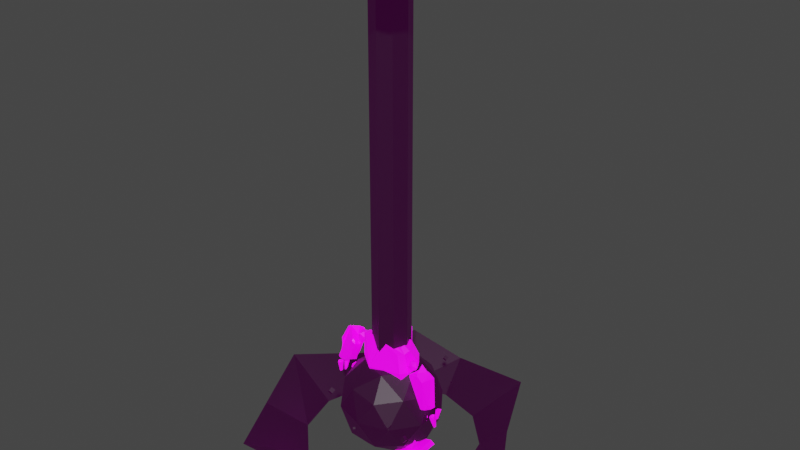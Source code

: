 # Source: void-spell.blend  (saved by Blender 3.3.6; exported with 4.5.12 LTS)
import bpy
from mathutils import Matrix  # noqa: F401  (used for matrix-valued properties, if any)

bpy.ops.wm.read_factory_settings(use_empty=True)
scene = bpy.context.scene
scene.name = 'Scene'

# ---- collections
col_collection = bpy.data.collections.new('Collection'); scene.collection.children.link(col_collection)

# ---- images (referenced by path relative to the original .blend; pixels are not part of the script)
import os
ASSET_DIR = os.environ.get("B2B_ASSET_DIR", "")  # directory of the original .blend (textures are referenced by path, not embedded)
HERE = os.path.dirname(os.path.abspath(__file__))  # packed textures are extracted next to this script under _unpacked/

def load_image(name, relpath, width, height, colorspace="sRGB"):
    """Load a texture the original file referenced (path relative to the .blend, or extracted next to this script)."""
    p = next((c for c in (os.path.join(HERE, relpath), os.path.join(ASSET_DIR, relpath)) if relpath and os.path.exists(c)), "")
    if p:
        img = bpy.data.images.load(p, check_existing=True)
        img.name = name
    else:  # same state as the original file: an image datablock whose file is absent (Cycles renders it pink)
        img = bpy.data.images.new(name, width, height)
        img.source = "FILE"
        img.filepath = "//" + (relpath or name)
    img.colorspace_settings.name = colorspace
    return img
img_palette_color_png_001 = load_image('palette_color.png.001', 'palette_color.png', 1024, 1024, 'sRGB')
img_palette_emission_png_001 = load_image('palette_emission.png.001', 'palette_emission.png', 1024, 1024, 'sRGB')

# ---- materials (node trees are filled in below, after node groups)
mat_material_001 = bpy.data.materials.new('Material.001')
mat_material_001.alpha_threshold = 0.0
mat_material_001.use_transparent_shadow = False
mat_material_001.roughness = 0.5
mat_material_001.line_color = (0.0, 0.0, 0.0, 1.0)
mat_fire = bpy.data.materials.new('Fire')
mat_fire.use_transparent_shadow = False

# ---- material node trees
mat_material_001.use_nodes = True; mat_material_001.node_tree.nodes.clear()
_N = mat_material_001.node_tree.nodes; _L = mat_material_001.node_tree.links
n0 = _N.new('ShaderNodeOutputMaterial'); n0.name = 'Material Output'; n0.location = (300, 300)
n1 = _N.new('ShaderNodeBsdfPrincipled'); n1.name = 'Principled BSDF'; n1.location = (10, 300)
n1.distribution = 'GGX'
n1.subsurface_method = 'RANDOM_WALK_SKIN'
n1.inputs[3].default_value = 1.45
n1.inputs[28].default_value = 1.0
n2 = _N.new('ShaderNodeTexImage'); n2.name = 'Image Texture'; n2.location = (88, -30)
n2.label = 'Base Color'
n2.image = img_palette_color_png_001
n3 = _N.new('ShaderNodeTexImage'); n3.name = 'Image Texture.001'; n3.location = (88, -310)
n3.label = 'Emission'
n3.image = img_palette_emission_png_001
n4 = _N.new('ShaderNodeMapping'); n4.name = 'Mapping'; n4.location = (230, -30)
n5 = _N.new('NodeReroute'); n5.name = 'Reroute'; n5.location = (38, -410)
n5.width = 16
n5.socket_idname = 'NodeSocketVector'
n6 = _N.new('ShaderNodeTexCoord'); n6.name = 'Texture Coordinate'; n6.location = (30, -30)
n7 = _N.new('NodeFrame'); n7.name = 'Frame'; n7.location = (-1270, 330)
n7.label = 'Mapping'
n7.width = 400
n8 = _N.new('NodeFrame'); n8.name = 'Frame.001'; n8.location = (-628, 530)
n8.label = 'Textures'
n8.width = 358
n2.parent = n8
n3.parent = n8
n4.parent = n7
n5.parent = n8
n6.parent = n7
_L.new(n1.outputs[0], n0.inputs[0])
_L.new(n2.outputs[0], n1.inputs[0])
_L.new(n3.outputs[0], n1.inputs[27])
_L.new(n5.outputs[0], n2.inputs[0])
_L.new(n5.outputs[0], n3.inputs[0])
_L.new(n4.outputs[0], n5.inputs[0])
_L.new(n6.outputs[2], n4.inputs[0])
n0.is_active_output = True
mat_fire.use_nodes = True; mat_fire.node_tree.nodes.clear()
_N = mat_fire.node_tree.nodes; _L = mat_fire.node_tree.links
n0 = _N.new('ShaderNodeBsdfPrincipled'); n0.name = 'Principled BSDF'; n0.location = (10, 300)
n0.distribution = 'GGX'
n0.subsurface_method = 'RANDOM_WALK_SKIN'
n0.inputs[0].default_value = (0.0, 0.0, 0.0, 1.0)
n0.inputs[3].default_value = 1.45
n0.inputs[27].default_value = (0.02539, 0.0, 0.02277, 1.0)
n0.inputs[28].default_value = 1.0
n1 = _N.new('ShaderNodeOutputMaterial'); n1.name = 'Material Output'; n1.location = (300, 300)
_L.new(n0.outputs[0], n1.inputs[0])
n1.is_active_output = True

# ---- world
world_world = bpy.data.worlds.new('World'); scene.world = world_world
world_world.use_nodes = True; world_world.node_tree.nodes.clear()
_N = world_world.node_tree.nodes; _L = world_world.node_tree.links
n0 = _N.new('ShaderNodeOutputWorld'); n0.name = 'World Output'; n0.location = (300, 300)
n1 = _N.new('ShaderNodeBackground'); n1.name = 'Background'; n1.location = (10, 300)
n1.inputs[0].default_value = (0.05088, 0.05088, 0.05088, 1.0)
_L.new(n1.outputs[0], n0.inputs[0])
n0.is_active_output = True
world_world.color = (0.05088, 0.05088, 0.05088)
world_world.use_sun_shadow = False
world_world.sun_shadow_jitter_overblur = 0.0

# ---- meshes
me_cube_001 = bpy.data.meshes.new('Cube.001')
me_cube_001.from_pydata([(-0.3468, -0.142, 0.0001064), (-0.6224, -0.2151, -0.009724), (-0.2911, 0.3269, -0.01308), (-0.3863, -0.09539, 0.09656), (-0.3599, -0.1304, 0.04594), (-0.6203, -0.1766, 0.05986), (-0.6544, -0.2095, 0.04594), (-0.2816, 0.3458, 0.04888), (-0.3137, 0.2403, 0.06648), (-0.6087, 0.3291, 0.05887), (-0.6356, 0.3841, -0.006472), (-0.5393, 0.4303, 0.0001064), (-0.5706, 0.3777, 0.04594), (-0.614, 0.3625, 0.04594), (-0.0515, -0.1971, 1.076), (-0.2021, -0.1266, 0.8946), (0.1685, 0.07527, 0.8615), (-0.3694, 0.08335, 0.9926), (-0.3237, -0.05641, 1.024), (-0.2046, -0.132, 0.9857), (-0.3918, -0.1113, 0.9836), (-0.4206, -0.08798, 1.013), (-0.3323, 0.1234, 0.5486), (-0.4941, 0.1398, 0.4832), (-0.5246, -0.02771, 0.6382), (-0.4037, -0.04423, 0.5615), (-0.6018, -0.02834, 0.3253), (-0.395, -0.0463, 0.2153), (-0.434, -0.09428, 0.1088), (-0.346, -0.04582, 0.544), (-0.3184, 0.02923, 0.5181), (-0.362, -0.1186, 0.3502), (-0.3424, 0.002844, 0.368), (0.1359, -0.1754, 1.09), (0.4854, 0.2104, -0.01209), (0.6847, 0.2333, -0.009671), (0.3866, -0.3146, -0.007373), (0.5234, 0.1804, 0.06107), (0.4571, 0.2084, 0.03816), (0.6454, 0.2092, 0.0738), (0.7208, 0.2099, 0.02445), (0.3306, -0.3475, 0.06533), (0.4545, -0.2247, 0.08449), (0.7027, -0.3158, 0.1036), (0.7306, -0.3741, -0.0174), (0.7117, -0.3523, 0.036), (0.4371, -0.07268, 0.6938), (0.465, -0.1178, 0.6922), (0.4624, -0.08664, 0.6493), (0.4634, -0.03615, 0.6657), (0.4665, -0.03615, 0.7187), (0.4675, -0.08664, 0.7351), (0.5085, -0.1092, 0.663), (0.5075, -0.05873, 0.6467), (0.5101, -0.02753, 0.6895), (0.5126, -0.05873, 0.7324), (0.5116, -0.1092, 0.716), (0.5379, -0.07268, 0.6879), (0.2959, 0.1033, 0.8246), (0.3336, 0.1146, 0.8987), (0.2635, 0.04668, 0.8254), (0.3557, 0.03489, 0.713), (0.3678, -0.05557, 0.6778), (0.5473, -0.03402, 0.8136), (0.5187, 0.03128, 0.815), (0.4748, -0.0873, 0.8878), (0.4574, 0.04102, 0.9623), (0.395, -0.0421, 1.823), (0.2918, 0.1389, 1.878), (-0.199, 0.1084, 1.515), (-0.4801, 0.09764, 1.464), (0.3552, 0.2425, 1.612), (-0.1322, 0.1763, 1.376), (-0.001306, 0.1803, 1.575), (-0.3827, 0.1083, 1.302), (-0.04523, 0.1447, 1.109), (-0.1111, 0.159, 1.259), (0.02924, 0.1398, 1.152), (0.2981, 0.1323, 1.216), (0.3462, 0.04371, 1.208), (0.4428, 0.0901, 1.451), (0.3377, 0.1835, 1.427), (0.3782, 0.2139, 1.507), (0.4349, 0.1403, 1.521), (-0.1104, 0.143, 1.824), (0.1116, -0.05725, 1.992), (0.1423, 0.1123, 1.953), (-0.2852, -0.06996, 1.93), (-0.2733, 0.1556, 1.81), (-0.4024, -0.07063, 1.902), (-0.3767, 0.04125, 1.797), (0.3747, -0.1396, 1.792), (0.3165, -0.2437, 1.815), (0.4577, -0.1412, 1.484), (0.3698, -0.2614, 1.493), (0.3794, -0.2345, 1.366), (0.05512, -0.1578, 2.012), (0.3364, -0.1923, 1.196), (-0.2559, -0.1741, 1.182), (-0.3424, -0.2283, 1.274), (-0.1518, -0.2628, 1.214), (-0.04988, -0.1687, 1.114), (-0.3375, 0.04252, 1.148), (-0.3607, 0.07763, 1.266), (0.09368, 0.2629, 1.988), (0.09885, 0.3565, 1.982), (0.119, 0.3565, 1.962), (0.0541, 0.2411, 1.672), (-0.0754, 0.3099, 1.669), (-0.09291, 0.2703, 2.004), (-0.03712, 0.2382, 2.012), (0.07474, 0.2573, 1.688), (0.119, 0.3013, 1.962), (0.08236, 0.3794, 1.932), (0.08957, 0.3686, 1.966), (0.09682, 0.37, 1.956), (-0.04199, 0.3602, 1.98), (-0.0768, 0.3268, 2.002), (-0.0636, 0.3623, 1.954), (-0.05638, 0.3766, 1.942), (0.09749, 0.3768, 1.685), (0.07012, 0.3755, 1.666), (0.09843, 0.3503, 1.673), (0.119, 0.3565, 1.685), (0.09563, 0.2781, 1.687), (0.117, 0.2995, 1.707), (-0.06229, 0.3535, 1.701), (-0.07253, 0.3192, 1.671), (0.0008968, 0.3374, 1.649), (-0.0391, 0.3719, 1.702), (-0.7776, -0.118, 1.258), (-1.003, -0.04916, 1.449), (-0.7283, 0.05927, 1.305), (-0.9651, -0.09952, 1.104), (-0.7717, -0.1607, 1.426), (-0.606, 0.0216, 1.582), (-0.6496, -0.06558, 1.419), (-1.056, -0.01987, 1.241), (-0.7066, -0.00475, 1.655), (-0.6491, -0.1502, 1.619), (-0.6293, -0.1795, 1.587), (-0.6896, -0.1653, 1.721), (-0.8105, -0.1462, 1.696), (-0.6276, 0.1229, 1.606), (-0.61, 0.05761, 1.612), (-0.6672, 0.1022, 1.75), (-0.6866, -0.187, 1.626), (-0.6865, -0.1514, 1.656), (-0.8131, -0.04603, 1.803), (-0.7028, 0.03367, 1.802), (-0.8277, 0.03436, 1.715), (-0.6375, -0.09744, 1.599), (-0.6084, -0.09262, 1.548), (-0.6055, -0.06279, 1.572), (-0.568, -0.0505, 1.619), (-0.4867, 0.03441, 1.656), (-0.4513, -0.08293, 1.642), (-0.544, -0.1554, 1.679), (-0.6367, -0.08293, 1.716), (-0.6013, 0.03441, 1.702), (-0.4124, -0.01807, 1.739), (-0.4478, -0.1354, 1.754), (-0.5624, -0.1354, 1.799), (-0.5979, -0.01807, 1.813), (-0.5051, 0.05446, 1.776), (-0.4811, -0.0505, 1.837), (-0.4659, 0.02778, 0.6624), (-0.4227, 0.07929, 0.6296), (-0.4201, 0.008102, 0.6066), (-0.4268, -0.0359, 0.6668), (-0.4336, 0.008102, 0.727), (-0.431, 0.07929, 0.704), (-0.3568, 0.04745, 0.6138), (-0.3594, -0.02374, 0.6368), (-0.3678, -0.02374, 0.7111), (-0.3703, 0.04745, 0.7341), (-0.3636, 0.09145, 0.674), (-0.3245, 0.02778, 0.6784), (0.02718, 0.09931, 0.7862), (0.02683, 0.1312, 0.8138), (0.05579, 0.1201, 0.795), (-0.1423, 0.09365, 0.8547), (-0.1337, 0.053, 0.8292), (-0.132, 0.1079, 0.9103), (-0.1034, 0.08236, 0.8951), (-0.02085, 0.1545, 1.085), (0.1403, 0.0619, 1.109), (0.1682, 0.09995, 1.013), (0.1822, 0.06308, 1.055), (-0.1388, 0.07554, 1.025), (-0.1342, 0.1079, 0.9931), (-0.06867, 0.1604, 1.062), (-0.07156, 0.1294, 1.081), (-0.3822, -0.217, 1.936), (-0.4138, -0.1095, 1.479), (-0.3882, -0.1689, 1.441), (-0.8511, 0.1038, 1.083), (-0.8472, 0.09572, 1.147), (-0.7966, 0.04945, 1.17), (-0.8187, 0.06171, 1.099), (-1.022, 0.1513, 1.11), (-0.9328, 0.1789, 1.107), (-0.9658, 0.1407, 1.073), (-1.073, -0.04031, 1.137), (-1.059, -0.08763, 1.115), (-1.064, -0.09395, 1.147), (-1.049, -0.07764, 1.198), (-0.8624, 0.08716, 1.526), (-0.9837, 0.1238, 1.26), (-0.9123, 0.07364, 1.548), (-1.011, 0.08869, 1.321), (-0.8507, -0.03083, 1.791), (-1.042, -0.04255, 0.8536), (-1.027, -0.02987, 1.031), (-1.053, -0.07617, 0.8335), (-1.076, -0.06455, 0.8372), (-1.07, -0.06196, 0.8344), (-1.074, -0.0719, 0.8315), (-1.086, -0.02589, 0.8529), (-1.078, -0.03061, 0.8466), (-1.047, -0.03361, 0.8537), (-1.049, -0.02823, 0.8599), (-1.076, -0.0665, 1.043), (-1.089, -0.07326, 1.03), (-1.087, -0.08422, 1.038), (-1.035, -0.05528, 1.037), (-1.023, -0.05202, 1.021), (-1.025, -0.03735, 1.032), (-1.095, -0.03912, 1.001), (-1.081, -0.03169, 1.031), (-1.071, -0.1143, 1.018), (-1.085, -0.08933, 1.035), (-1.031, -0.0759, 1.033), (-1.085, 0.0531, 0.7825), (-1.037, 0.06315, 0.8351), (-1.05, 0.04788, 0.7984), (-1.049, 0.0916, 0.8273), (-1.064, 0.06316, 0.7918), (-1.068, 0.04705, 0.7905), (-1.098, 0.1041, 0.8064), (-1.078, 0.09139, 0.7872), (-1.085, 0.1384, 1.062), (-1.112, 0.1313, 1.024), (-1.107, 0.1122, 1.051), (-1.036, 0.1104, 1.014), (-1.044, 0.1615, 1.008), (-1.109, 0.0783, 1.008), (-1.113, 0.09111, 1.046), (-0.8287, 0.01797, 0.8945), (-0.8258, -0.001059, 1.03), (-0.9277, 0.05664, 0.9034), (-0.8825, 0.02856, 0.9922), (-0.822, 0.08737, 0.9245), (-0.8054, 0.06395, 1.014), (-0.8831, 0.09035, 0.9236), (-0.8615, 0.09485, 1.013), (-0.9098, 0.06142, 0.8441), (-0.8954, 0.0704, 0.8367), (-0.9277, 0.08248, 0.8458), (-0.8708, 0.09278, 0.8561), (0.5147, -0.07339, 1.621), (0.5177, -0.0753, 1.71), (0.593, -0.06895, 1.663), (0.5844, -0.1193, 1.59), (0.5037, -0.1568, 1.592), (0.4625, -0.1296, 1.666), (0.5892, -0.1224, 1.734), (0.6305, -0.1497, 1.66), (0.5753, -0.204, 1.616), (0.4999, -0.2103, 1.663), (0.5085, -0.1599, 1.736), (0.5782, -0.2059, 1.705), (0.808, -0.2431, 1.509), (0.502, -0.01129, 1.467), (0.5154, 0.02778, 1.478), (0.6342, 0.07794, 1.138), (0.7492, 0.03784, 1.505), (0.8569, -0.00841, 1.502), (0.7364, 0.06405, 1.325), (0.6742, -0.07293, 1.708), (0.6662, -0.00402, 1.606), (0.5105, -0.1803, 1.508), (0.6867, -0.2153, 1.625), (0.7126, -0.2499, 1.594), (0.825, -0.187, 0.9778), (0.8714, -0.1821, 1.091), (0.8023, 0.01668, 1.022), (0.706, 0.01658, 0.9647), (0.8604, -0.08787, 0.9544), (0.9197, -0.05955, 1.007), (0.7598, -0.1924, 0.9583), (0.6837, 0.03568, 1.019), (0.5251, -0.1989, 1.47), (0.5831, -0.2369, 1.437), (0.7398, -0.1948, 0.9686), (0.6872, -0.1605, 0.9993), (-1.074, 0.1118, 0.8256), (-1.111, 0.1307, 0.9759), (-1.108, 0.1206, 0.9259), (-1.063, 0.1658, 1.033), (-1.031, -0.04725, 0.856), (-1.03, -0.06345, 0.8495), (-1.03, -0.09227, 1.019), (-1.019, -0.06603, 1.02), (-1.027, -0.07757, 1.03), (-1.067, -0.0005592, 1.341), (-1.071, -0.01163, 1.253), (-1.004, 0.06821, 1.507), (-1.021, 0.05259, 1.504), (-1.007, 0.06756, 1.525), (-1.024, 0.05158, 1.41), (-1.034, 0.03907, 1.441), (-1.046, -0.0301, 1.468), (-0.8813, 0.04225, 1.651), (-0.8791, 0.03532, 1.664), (-0.924, 0.04921, 1.668), (-0.8785, -0.02052, 1.762), (-1.062, -0.01642, 1.246), (-1.067, -0.01367, 1.25), (-0.9174, -0.004612, 1.734), (-0.03304, -0.1985, 0.8009), (0.1081, -0.2414, 0.8678), (0.1379, -0.2347, 0.8465), (0.1426, -0.1747, 1.082), (0.173, -0.1291, 1.05), (-0.0838, -0.1687, 0.8594), (-0.1133, -0.1491, 0.8666), (-0.1159, -0.194, 0.7816), (-0.1226, -0.1591, 0.7939), (-0.1312, -0.1604, 1.0), (-0.1007, -0.1945, 1.026), (0.2184, -0.05597, 1.006), (0.3514, -0.1549, 0.992), (0.2719, -0.07455, 0.9787), (0.2205, -0.02695, 0.9159), (0.2176, -0.02765, 0.8533), (0.444, -0.01948, 1.013), (0.4563, 0.001886, 0.9847), (0.4215, -0.1785, 0.7973), (0.3129, -0.1267, 0.7185), (0.3349, -0.1249, 0.6943), (0.4188, -0.1453, 0.7731), (0.3871, -0.1614, 0.8068), (-0.343, 0.1593, 0.3424), (-0.4427, 0.1022, 0.568), (-0.5337, -0.08251, 0.3787), (-0.6139, -0.0201, 0.5512), (-0.4326, 0.1561, 0.3479), (-0.5825, 0.09926, 0.4051), (-0.5018, 0.1529, 0.4441), (-0.02275, -0.16, 0.7621), (-0.06788, -0.1967, 0.7687), (0.4401, -0.0842, 0.1767), (0.6329, -0.2544, 0.1499), (0.3928, 0.02403, 0.3246), (0.3695, -0.01274, 0.5246), (0.5823, -0.0008525, 0.6389), (0.6293, -0.02094, 0.5551), (0.5965, -0.1912, 0.6609), (0.4775, -0.1867, 0.5738), (0.6142, -0.2567, 0.3668), (0.7043, -0.2037, 0.5847), (0.6717, -0.2965, 0.2109), (0.5893, -0.09131, 0.1527), (0.5188, -0.04724, 0.154), (0.4968, 0.02037, 0.3311), (0.6531, -0.04698, 0.2558), (0.5772, 0.01658, 0.4427), (0.4323, -0.2003, 0.1829), (0.5078, -0.2703, 0.1464), (0.4101, -0.1768, 0.5637), (0.3513, -0.1135, 0.5558), (0.4148, -0.2985, 0.3338), (0.3921, -0.1576, 0.3544), (-0.3751, 0.02478, 0.1454), (-0.3585, 0.08885, 0.1729), (-0.5646, -0.06349, 0.1701), (-0.4991, -0.08635, 0.1152), (-0.4822, 0.03696, 0.1263), (-0.5305, 0.07007, 0.2147), (-0.4398, 0.05388, 0.156), (-0.4467, 0.1128, 0.174), (-0.4284, -0.1304, 0.8179), (-0.4268, -0.1397, 0.7601), (-0.4563, 0.04641, 0.7793), (-0.4432, 0.05082, 0.7928), (-0.21, 0.08935, 0.8246), (-0.1856, 0.07913, 0.8109), (-0.1999, 0.06335, 0.9895), (-0.381, -0.1258, 0.7696), (-0.3115, -0.1083, 0.7861), (-0.299, 0.08127, 0.7119), (-0.2772, 0.1055, 0.7233), (-0.2443, 0.04978, 0.7357), (-0.3881, 0.08365, 0.7984), (-0.3972, 0.08926, 0.7633), (-0.02447, 0.1777, 1.063), (-0.0239, 0.1831, 1.049), (-0.03268, 0.1808, 1.058), (0.1163, 0.1207, 1.043), (0.1411, 0.0963, 1.074), (0.9016, 0.04288, 0.9167), (-0.155, -0.3805, 1.467), (-0.155, -0.3805, 1.467), (-0.002236, -0.2469, 1.926), (0.06424, -0.2741, 1.96), (-0.1932, -0.2326, 1.976), (-0.1932, -0.2326, 1.976), (-0.3229, -0.2427, 1.918), (-0.4077, -0.1968, 1.504), (-0.424, -0.1458, 1.494), (-0.4153, -0.1741, 1.481), (0.8935, 0.03134, 0.9064), (0.9045, 0.05759, 0.9059), (0.8715, 0.02371, 0.7469), (0.8727, 0.007511, 0.7535), (0.9368, -0.2005, 0.9212), (0.987, -0.1553, 0.8165), (0.9881, -0.1654, 0.8666), (0.9588, -0.1465, 0.7146), (0.7541, -0.1275, 0.7349), (0.8114, -0.1172, 0.7275), (0.7796, -0.1051, 0.7168), (0.7936, -0.09611, 0.7249), (0.7369, -0.1295, 0.8916), (0.763, -0.125, 0.803), (0.6808, -0.09864, 0.8898), (0.7081, -0.1128, 0.8011), (0.7589, -0.06325, 0.8714), (0.8085, -0.09133, 0.7851), (0.7004, -0.03362, 0.9067), (0.7101, -0.05266, 0.7712), (0.9865, -0.1258, 0.9364), (0.9843, -0.113, 0.8983), (0.9195, -0.1962, 0.8954), (0.9108, -0.1451, 0.9004), (0.9804, -0.1468, 0.9415), (0.9865, -0.166, 0.9146), (0.9577, -0.1731, 0.9508), (0.9642, -0.1261, 0.6765), (0.983, -0.1388, 0.6966), (0.9545, -0.08174, 0.6793), (0.9499, -0.09784, 0.6804), (0.934, -0.1263, 0.7151), (0.9357, -0.08256, 0.6862), (0.9207, -0.09783, 0.7222), (0.9715, -0.08779, 0.6721), (0.9052, 0.04121, 0.9197), (0.9594, 0.05464, 0.9246), (0.9463, 0.07965, 0.9063), (0.955, -0.002998, 0.92), (0.9704, 0.004432, 0.8908), (0.8992, 0.002662, 0.9186), (0.8977, 0.01733, 0.907), (0.9094, 0.0206, 0.9235), (0.9608, 0.04953, 0.9275), (0.9635, 0.03857, 0.9191), (0.9495, 0.03182, 0.9319), (0.8905, -0.01151, 0.7583), (0.889, -0.006133, 0.752), (0.9201, -0.009126, 0.7464), (0.9278, -0.01386, 0.7531), (0.9169, 0.03216, 0.7312), (0.9127, 0.02222, 0.7339), (0.9186, 0.02481, 0.737), (0.8955, 0.03643, 0.7321), (0.9011, -0.004815, 0.9176), (0.8831, 0.002813, 0.7515), (0.003383, 0.3802, 1.736), (0.02475, 0.3802, 1.758), (0.001623, 0.3802, 1.899), (0.02414, 0.3802, 1.925), (0.08421, 0.2601, 1.838), (-0.08415, 0.2901, 1.836), (0.008492, 0.2397, 1.842), (0.002647, 0.3802, 1.878), (0.02459, 0.3802, 1.88), (-0.03436, 0.3802, 1.857), (-0.03333, 0.3802, 1.836), (0.002375, 0.3802, 1.777), (0.02432, 0.3802, 1.778), (0.06295, 0.3802, 1.801), (0.06252, 0.3802, 1.821), (-0.4326, 0.1561, 0.3479), (-0.4788, -0.04323, 0.4817), (-0.4944, -0.06241, 0.4381), (-0.5709, -0.01561, 0.5651), (-0.5378, -0.02557, 0.5847), (-0.3586, 0.1559, 0.4313), (-0.3494, 0.1452, 0.3873), (-0.3606, -0.0836, 0.4163), (-0.3692, -0.05015, 0.4478), (-0.3275, 0.01859, 0.4663), (-0.358, 0.1055, 0.8562), (-0.3496, 0.1177, 0.8743), (-0.4287, 0.07305, 0.8599), (-0.4294, 0.07503, 0.8815), (-0.005222, -0.09813, 1.957), (-0.1224, -0.06976, 1.927), (-0.1955, 0.1464, 1.808), (-0.139, 0.1421, 1.813), (-0.2016, 0.1421, 1.273), (-0.2922, 0.1252, 1.288), (-0.2312, 0.1719, 1.376), (-0.2312, 0.1719, 1.376), (-0.1331, 0.1499, 1.526), (-0.1539, 0.1258, 1.511), (-0.836, 0.04336, 1.608), (-0.8464, 0.05908, 1.552), (-0.6325, 0.03678, 1.571), (-0.7007, 0.09033, 1.434), (-0.71, 0.07329, 1.4), (0.5065, 0.001734, 1.471), (0.5109, 0.01476, 1.474), (-0.8261, 0.1259, 1.352), (-0.849, 0.1308, 1.302), (-0.2968, 0.1476, 0.9651), (0.796, -0.02992, 1.571), (0.766, -0.06599, 1.603), (-0.3344, 0.01164, 0.418), (0.4279, -0.01958, 0.277), (0.4382, -0.05004, 0.2496), (0.5135, -0.0131, 0.2343), (0.526, -0.03008, 0.2111), (0.6136, -0.06846, 0.1995), (0.7055, 0.004482, 1.562), (0.4212, -0.1858, 0.2793), (0.4144, -0.1761, 0.3139), (0.7215, 0.02388, 1.539), (0.4552, -0.2872, 0.2486), (0.7839, 0.0355, 1.395), (0.7997, -0.05286, 0.9649), (0.7635, -0.03592, 0.9672), (0.8396, -0.0101, 1.033), (0.8701, -0.02171, 1.031), (0.7855, -0.1903, 0.966), (-1.021, 0.06076, 1.388), (-1.017, 0.07313, 1.358), (-0.9813, 0.06955, 1.517), (-0.9507, 0.07137, 1.531)], [(0, 11), (347, 483), (121, 129), (43, 41)], [(5, 9, 12, 13, 6), (1, 6, 13, 10), (0, 4, 6, 1), (3, 5, 6, 4), (3, 8, 9, 5), (2, 7, 4, 0), (7, 12, 9, 8), (7, 8, 3, 4), (12, 11, 10, 13), (11, 12, 7, 2), (491, 29, 25, 484), (349, 486, 487, 23), (344, 24, 25, 29, 30, 22), (347, 381, 379, 348), (376, 26, 346, 348, 379), (19, 15, 388), (502, 503, 504, 501), (18, 19, 388), (180, 179, 397, 399, 187, 16), (326, 329, 189, 190, 183, 184), (187, 399, 400, 186, 188), (351, 320, 14, 330, 325, 327), (350, 178, 180, 16, 322), (94, 92, 405, 402), (88, 69, 70, 90), (505, 500, 84, 73), (317, 537, 210, 137), (510, 143, 144, 509), (138, 147, 139, 151), (148, 141, 147, 138), (116, 105, 114), (105, 104, 112, 106), (74, 70, 503, 502), (15, 390, 393, 387), (20, 21, 496, 495), (20, 19, 21), (382, 383, 389, 390, 15, 19, 20), (344, 22, 23), (488, 22, 30, 492), (345, 346, 26), (486, 346, 345, 485), (192, 14, 185), (28, 31, 345, 26, 376, 377), (492, 30, 29, 491), (27, 32, 31, 28), (374, 375, 343, 32, 27), (16, 187, 188, 324, 322), (186, 33, 323, 324, 188), (14, 192, 189, 329, 330), (35, 40, 45, 44), (34, 38, 40, 35), (37, 39, 40, 38), (37, 42, 43, 39), (36, 41, 38, 34), (41, 42, 37, 38), (55, 50, 51), (56, 51, 47), (53, 48, 49), (57, 52, 53), (56, 47, 52), (56, 52, 57), (57, 54, 55), (57, 53, 54), (57, 55, 56), (54, 49, 50), (52, 48, 53), (54, 50, 55), (55, 51, 56), (53, 49, 54), (77, 76, 72, 81, 78), (405, 96, 407), (98, 102, 75, 101), (67, 83, 82, 71, 68), (501, 504, 72, 76), (99, 195, 194, 70, 74, 103), (86, 85, 68), (193, 194, 410), (71, 82, 73), (403, 404, 407), (505, 73, 72, 504), (71, 73, 68), (75, 76, 77), (75, 102, 103, 74, 502, 501, 76), (80, 81, 82, 83), (80, 79, 78, 81), (79, 80, 93, 95, 97), (84, 85, 86), (89, 87, 88, 90), (499, 88, 87, 498), (101, 75, 77, 78, 79, 97), (93, 94, 95), (91, 96, 405, 92), (93, 91, 92, 94), (407, 96, 497), (80, 83, 67, 91, 93), (101, 97, 95, 100), (98, 101, 100, 99), (99, 103, 102, 98), (100, 402, 403, 409, 411, 195, 99), (123, 106, 112, 125), (105, 106, 115, 114), (116, 117, 109, 110, 104, 105), (472, 104, 110, 474), (473, 108, 107, 474), (104, 472, 111, 124, 125, 112), (126, 118, 119, 129), (106, 123, 120, 113, 115), (113, 114, 115), (118, 116, 119), (118, 117, 116), (113, 119, 116, 114), (108, 473, 109, 117, 118, 126, 127), (128, 129, 119, 113, 120, 121), (122, 121, 120, 123), (123, 125, 124, 122), (128, 127, 126, 129), (107, 108, 127), (128, 107, 127), (128, 124, 107), (122, 124, 128), (121, 122, 128), (198, 197, 132, 136), (506, 505, 504, 503), (199, 198, 136, 130), (205, 204, 133, 134), (206, 205, 142, 148), (136, 152, 140, 130), (514, 145, 143, 510), (132, 135, 153, 152, 136), (507, 150, 145, 514), (202, 133, 204), (201, 132, 197), (200, 203, 208), (196, 199, 130, 134, 133), (145, 149, 138), (138, 151, 153, 135), (145, 138, 135, 509), (149, 148, 138), (146, 147, 141), (149, 150, 148), (151, 152, 153), (149, 145, 150), (145, 144, 143), (151, 139, 140, 152), (139, 147, 146, 140), (141, 148, 142), (130, 140, 146, 134), (154, 155, 156), (155, 154, 159), (154, 156, 157), (154, 157, 158), (154, 158, 159), (155, 159, 164), (156, 155, 160), (157, 156, 161), (158, 157, 162), (159, 158, 163), (155, 164, 160), (156, 160, 161), (157, 161, 162), (158, 162, 163), (159, 163, 164), (160, 164, 165), (161, 160, 165), (162, 161, 165), (163, 162, 165), (164, 163, 165), (166, 167, 168), (167, 166, 171), (166, 168, 169), (166, 169, 170), (166, 170, 171), (167, 171, 176), (168, 167, 172), (169, 168, 173), (170, 169, 174), (171, 170, 175), (167, 176, 172), (168, 172, 173), (169, 173, 174), (170, 174, 175), (171, 175, 176), (172, 176, 177), (173, 172, 177), (174, 173, 177), (175, 174, 177), (176, 175, 177), (327, 328, 182, 178, 350, 351), (178, 179, 180), (183, 181, 182, 184), (181, 179, 178, 182), (396, 398, 191, 192, 185), (191, 190, 189, 192), (181, 183, 190, 191, 398, 397, 179), (185, 14, 33, 186), (411, 410, 194, 195), (194, 193, 89, 90, 70), (196, 197, 198, 199), (200, 201, 202), (203, 204, 205, 206), (203, 200, 202, 204), (196, 202, 201, 197), (207, 201, 200, 208), (133, 202, 196), (209, 313, 314, 211, 210), (137, 131, 312, 305, 306, 318, 317), (210, 211, 131, 137), (319, 315, 312), (309, 308, 312, 315), (312, 316, 319), (538, 315, 539), (220, 221, 213, 227, 226, 212), (301, 302, 230, 214), (215, 223, 228, 218), (214, 230, 231, 224, 223, 215, 217), (229, 222, 225, 227, 213), (218, 228, 229, 213, 221), (214, 217, 216, 212, 300, 301), (232, 231, 230, 302, 304), (215, 216, 217), (219, 216, 215, 218), (220, 219, 218, 221), (216, 219, 220, 212), (222, 223, 224), (225, 226, 227), (222, 229, 228, 223), (225, 232, 304, 303, 226), (222, 224, 231, 232, 225), (236, 240, 239, 296), (235, 238, 237, 236, 234), (235, 246, 247, 243, 242, 233, 238), (236, 245, 244), (245, 299, 241, 244), (236, 244, 234), (234, 244, 246, 235), (233, 237, 238), (240, 237, 233, 239), (241, 299, 297, 242), (237, 240, 236), (241, 242, 243), (233, 242, 297, 298, 239), (244, 247, 246), (241, 243, 247, 244), (248, 249, 251, 250), (250, 251, 255, 254), (254, 255, 253, 252), (252, 253, 249, 248), (248, 250, 256, 257), (255, 251, 249, 253), (256, 258, 259, 257), (254, 252, 259, 258), (252, 248, 257, 259), (250, 254, 258, 256), (260, 261, 262), (261, 260, 265), (260, 262, 263), (260, 263, 264), (260, 264, 265), (261, 265, 270), (262, 261, 266), (263, 262, 267), (264, 263, 268), (265, 264, 269), (261, 270, 266), (262, 266, 267), (263, 267, 268), (264, 268, 269), (265, 269, 270), (266, 270, 271), (267, 266, 271), (268, 267, 271), (269, 268, 271), (270, 269, 271), (275, 278, 286, 287, 291), (534, 530, 277, 289), (281, 282, 279, 280, 273), (282, 517, 518), (277, 272, 285, 289), (525, 512, 273, 280), (276, 277, 530, 278), (525, 280, 279, 518), (278, 275, 274, 276), (294, 290, 535, 284, 285, 272, 283, 293), (294, 295, 291, 287, 290), (532, 287, 286, 533), (289, 285, 284, 288), (531, 288, 284, 535), (282, 281, 292, 293, 283), (294, 293, 292, 295), (292, 281, 273, 512, 513, 274, 275, 291, 295), (245, 236, 296), (245, 298, 297, 299), (239, 298, 245, 296), (302, 303, 304), (302, 301, 300, 303), (212, 226, 303, 300), (537, 539, 209, 210), (305, 312, 311), (307, 308, 309), (307, 310, 311, 308), (310, 306, 305, 311), (311, 312, 308), (315, 314, 313), (315, 316, 211, 314), (316, 312, 131, 211), (306, 310, 536, 318), (316, 315, 319), (536, 538, 539, 537), (52, 47, 48), (51, 46, 47), (50, 46, 51), (49, 46, 50), (48, 46, 49), (47, 46, 48), (60, 335, 334, 59, 58), (66, 64, 61, 58, 59), (342, 333, 335, 60, 339), (332, 333, 342, 341, 338), (62, 61, 64, 63), (62, 340, 339, 60, 58, 61), (336, 65, 63, 64, 66, 337), (332, 338, 65, 336), (350, 320, 351), (350, 322, 321, 320), (322, 324, 323, 321), (321, 323, 33, 14, 320), (327, 325, 326, 328), (325, 330, 329, 326), (182, 328, 326, 184), (331, 333, 332), (336, 337, 331, 332), (333, 331, 334, 335), (66, 59, 334, 331, 337), (341, 342, 339, 340), (63, 65, 338, 341, 340, 62), (377, 378, 380, 374, 27, 28), (347, 348, 349), (372, 360, 359, 370), (361, 357, 358), (365, 354, 355, 357, 367), (356, 355, 371, 370, 359, 358), (369, 353, 362, 360, 372, 529), (520, 527, 373, 354), (522, 520, 354, 365), (356, 357, 355), (354, 373, 371, 355), (360, 362, 361), (358, 359, 360, 361), (365, 367, 366), (523, 524, 363, 364), (353, 363, 524, 366, 361, 362), (373, 372, 370, 371), (527, 529, 372, 373), (353, 369, 368, 352, 364, 363), (40, 39, 43, 45), (44, 45, 41, 36), (41, 45, 43, 42), (357, 356, 358), (357, 361, 367), (366, 367, 361), (380, 378, 379, 381), (378, 377, 376, 379), (374, 380, 381, 375), (381, 347, 343, 375), (382, 385, 384, 383), (69, 506, 503, 70), (389, 383, 384, 395, 391), (528, 513, 512, 525), (391, 392, 393), (388, 387, 386), (389, 391, 393, 390), (387, 393, 392, 386), (394, 392, 391, 395), (388, 15, 387), (396, 397, 398), (399, 397, 396, 400), (400, 396, 185, 186), (382, 20, 385), (409, 410, 411), (406, 404, 405, 407), (404, 403, 402, 405), (409, 408, 193, 410), (95, 94, 402), (467, 453, 412, 415), (413, 414, 415, 412), (413, 412, 401), (440, 417, 434, 419), (434, 417, 418, 416), (434, 443, 419), (429, 425, 421, 423), (427, 431, 422, 420), (425, 427, 420, 421), (423, 421, 420, 422), (424, 428, 430, 426), (431, 429, 423, 422), (427, 426, 430, 431), (425, 424, 426, 427), (429, 428, 424, 425), (431, 430, 428, 429), (438, 436, 432, 435), (435, 432, 433), (446, 437, 418, 417, 440), (438, 437, 436), (442, 439, 443), (438, 416, 418, 437), (439, 442, 446, 440), (446, 442, 441), (445, 435, 433, 444), (443, 435, 445), (434, 416, 438, 435), (443, 434, 435), (444, 433, 432, 436, 437, 446, 441), (444, 441, 442, 443, 445), (443, 439, 440, 419), (457, 455, 448, 447, 454), (454, 447, 401, 412, 453), (457, 450, 451, 456), (454, 453, 452), (457, 456, 455), (463, 460, 459, 467), (459, 460, 461, 458), (460, 463, 464, 461), (464, 463, 462), (447, 448, 449, 413, 401), (465, 462, 463, 467, 415, 414), (461, 451, 450, 466, 458), (450, 457, 454, 452, 466), (465, 449, 448, 455, 456, 464, 462), (464, 456, 451, 461), (414, 413, 449, 465), (459, 458, 466, 452, 453, 467), (475, 476, 471, 470), (109, 473, 474, 110), (111, 472, 474, 107), (479, 480, 476, 475), (475, 470, 477, 478), (392, 394, 386), (516, 386, 494), (19, 18, 21), (468, 469, 480, 479), (480, 469, 481, 482), (73, 84, 68), (68, 85, 67), (91, 67, 85), (497, 96, 85), (406, 407, 497), (408, 406, 193), (89, 193, 87), (498, 406, 497), (21, 17, 496), (96, 91, 85), (494, 493, 495, 496), (516, 494, 496, 17), (100, 95, 402), (495, 385, 20), (388, 386, 516), (409, 403, 408), (82, 81, 73), (73, 81, 72), (386, 394, 493), (86, 68, 84), (32, 519, 490, 31), (403, 407, 408), (500, 499, 498, 497), (84, 500, 497, 85), (517, 272, 277), (283, 272, 517), (282, 283, 517), (279, 282, 518), (146, 142, 134), (205, 134, 142), (141, 142, 146), (203, 206, 148, 150, 507, 508, 207, 208), (145, 509, 144), (207, 508, 515, 201), (276, 274, 513, 528), (201, 515, 511, 132), (515, 514, 510, 511), (132, 511, 509, 135), (511, 510, 509), (508, 507, 514, 515), (386, 493, 494), (493, 394, 385, 495), (368, 369, 529, 526), (526, 529, 527), (365, 366, 524, 522), (522, 524, 523), (364, 352, 521, 523), (523, 521, 520, 522), (352, 368, 526, 521), (521, 526, 527, 520), (516, 17, 21, 18, 388), (528, 525, 518, 517), (394, 395, 384, 385), (276, 528, 517, 277), (69, 88, 499, 506), (506, 499, 500, 505), (498, 87, 406), (87, 193, 406), (519, 492, 491, 490), (24, 487, 484, 25), (487, 486, 485, 484), (343, 489, 519, 32), (489, 488, 492, 519), (31, 490, 485, 345), (490, 491, 484, 485), (22, 488, 23), (23, 488, 489, 349), (349, 489, 483), (489, 343, 483), (487, 24, 23), (23, 24, 344), (486, 349, 346), (348, 346, 349), (287, 532, 535, 290), (532, 531, 535), (288, 531, 534, 289), (531, 532, 533, 534), (286, 278, 530, 533), (533, 530, 534), (310, 307, 538, 536), (318, 536, 537, 317), (209, 539, 315), (313, 209, 315), (538, 307, 315), (309, 315, 307)])
_uv = me_cube_001.uv_layers.new(name='UVMap')
_uv.uv.foreach_set('vector', [0.7258, 0.6839, 0.7258, 0.6839, 0.7258, 0.6839, 0.7258, 0.6839, 0.7258, 0.6839, 0.7258, 0.6839, 0.7258, 0.6839, 0.7258, 0.6839, 0.7258, 0.6839, 0.7258, 0.6839, 0.7258, 0.6839, 0.7258, 0.6839, 0.7258, 0.6839, 0.7258, 0.6839, 0.7258, 0.6839, 0.7258, 0.6839, 0.7258, 0.6839, 0.7258, 0.6839, 0.7258, 0.6839, 0.7258, 0.6839, 0.7258, 0.6839, 0.7258, 0.6839, 0.7258, 0.6839, 0.7258, 0.6839, 0.7258, 0.6839, 0.7258, 0.6839, 0.7258, 0.6839, 0.7258, 0.6839, 0.7258, 0.6839, 0.7258, 0.6839, 0.7258, 0.6839, 0.7258, 0.6839, 0.7258, 0.6839, 0.7258, 0.6839, 0.7258, 0.6839, 0.7258, 0.6839, 0.7258, 0.6839, 0.7258, 0.6839, 0.7258, 0.6839, 0.7258, 0.6839, 0.7258, 0.6839, 0.7258, 0.6839, 0.7258, 0.6839, 0.7258, 0.6839, 0.7258, 0.6839, 0.3893, 0.7039, 0.3893, 0.7039, 0.3893, 0.7039, 0.3893, 0.7039, 0.7258, 0.6839, 0.7258, 0.6839, 0.7258, 0.6839, 0.7258, 0.6839, 0.7258, 0.6839, 0.7258, 0.6839, 0.7258, 0.6839, 0.7258, 0.6839, 0.7258, 0.6839, 0.7258, 0.6839, 0.7258, 0.6839, 0.7258, 0.6839, 0.7258, 0.6839, 0.7258, 0.6839, 0.7258, 0.6839, 0.7258, 0.6839, 0.7258, 0.6839, 0.7258, 0.6839, 0.7332, 0.6716, 0.7332, 0.6716, 0.7332, 0.6716, 0.7332, 0.6716, 0.7258, 0.6839, 0.7258, 0.6839, 0.7258, 0.6839, 0.7258, 0.6839, 0.7258, 0.6839, 0.7258, 0.6839, 0.7258, 0.6839, 0.7258, 0.6839, 0.7258, 0.6839, 0.7258, 0.6839, 0.7258, 0.6839, 0.7258, 0.6839, 0.7258, 0.6839, 0.7258, 0.6839, 0.7258, 0.6839, 0.7258, 0.6839, 0.7258, 0.6839, 0.7258, 0.6839, 0.7258, 0.6839, 0.7258, 0.6839, 0.7258, 0.6839, 0.7258, 0.6839, 0.7258, 0.6839, 0.7258, 0.6839, 0.7258, 0.6839, 0.7258, 0.6839, 0.7258, 0.6839, 0.7258, 0.6839, 0.7258, 0.6839, 0.7258, 0.6839, 0.7258, 0.6839, 0.7332, 0.6716, 0.7332, 0.6716, 0.7332, 0.6716, 0.7332, 0.6716, 0.7332, 0.6716, 0.7332, 0.6716, 0.7332, 0.6716, 0.7332, 0.6716, 0.7332, 0.6716, 0.7332, 0.6716, 0.7332, 0.6716, 0.7332, 0.6716, 0.7258, 0.6839, 0.7258, 0.6839, 0.7258, 0.6839, 0.7258, 0.6839, 0.7258, 0.6839, 0.7258, 0.6839, 0.7258, 0.6839, 0.7258, 0.6839, 0.7258, 0.6839, 0.7258, 0.6839, 0.7258, 0.6839, 0.7258, 0.6839, 0.7258, 0.6839, 0.7258, 0.6839, 0.7258, 0.6839, 0.7258, 0.6839, 0.7258, 0.6839, 0.7258, 0.6839, 0.7258, 0.6839, 0.7258, 0.6839, 0.7258, 0.6839, 0.7258, 0.6839, 0.7258, 0.6839, 0.7332, 0.6716, 0.7332, 0.6716, 0.7332, 0.6716, 0.7332, 0.6716, 0.7258, 0.6839, 0.7258, 0.6839, 0.7258, 0.6839, 0.7258, 0.6839, 0.3893, 0.7039, 0.3893, 0.7039, 0.3893, 0.7039, 0.3893, 0.7039, 0.3893, 0.7039, 0.3893, 0.7039, 0.3893, 0.7039, 0.7258, 0.6839, 0.7258, 0.6839, 0.7258, 0.6839, 0.7258, 0.6839, 0.7258, 0.6839, 0.7258, 0.6839, 0.7258, 0.6839, 0.7258, 0.6839, 0.7258, 0.6839, 0.7258, 0.6839, 0.7258, 0.6839, 0.7258, 0.6839, 0.7258, 0.6839, 0.7258, 0.6839, 0.7258, 0.6839, 0.7258, 0.6839, 0.7258, 0.6839, 0.7258, 0.6839, 0.7258, 0.6839, 0.7258, 0.6839, 0.7258, 0.6839, 0.7258, 0.6839, 0.7258, 0.6839, 0.7258, 0.6839, 0.7258, 0.6839, 0.7258, 0.6839, 0.7258, 0.6839, 0.7258, 0.6839, 0.7258, 0.6839, 0.7258, 0.6839, 0.7258, 0.6839, 0.7258, 0.6839, 0.7258, 0.6839, 0.7258, 0.6839, 0.7258, 0.6839, 0.7258, 0.6839, 0.7258, 0.6839, 0.7258, 0.6839, 0.7258, 0.6839, 0.7258, 0.6839, 0.7258, 0.6839, 0.7258, 0.6839, 0.7258, 0.6839, 0.7258, 0.6839, 0.7258, 0.6839, 0.7258, 0.6839, 0.7258, 0.6839, 0.7258, 0.6839, 0.7258, 0.6839, 0.7258, 0.6839, 0.7258, 0.6839, 0.7258, 0.6839, 0.7258, 0.6839, 0.7258, 0.6839, 0.7258, 0.6839, 0.7258, 0.6839, 0.7258, 0.6839, 0.7258, 0.6839, 0.7258, 0.6839, 0.7258, 0.6839, 0.7258, 0.6839, 0.7258, 0.6839, 0.7258, 0.6839, 0.7258, 0.6839, 0.7258, 0.6839, 0.7258, 0.6839, 0.7258, 0.6839, 0.7258, 0.6839, 0.7258, 0.6839, 0.7258, 0.6839, 0.7258, 0.6839, 0.7258, 0.6839, 0.7258, 0.6839, 0.7258, 0.6839, 0.7258, 0.6839, 0.7258, 0.6839, 0.7258, 0.6839, 0.7258, 0.6839, 0.7258, 0.6839, 0.7258, 0.6839, 0.7258, 0.6839, 0.7258, 0.6839, 0.3893, 0.7039, 0.3893, 0.7039, 0.3893, 0.7039, 0.3893, 0.7039, 0.3893, 0.7039, 0.3893, 0.7039, 0.3893, 0.7039, 0.3893, 0.7039, 0.3893, 0.7039, 0.3893, 0.7039, 0.3893, 0.7039, 0.3893, 0.7039, 0.3893, 0.7039, 0.3893, 0.7039, 0.3893, 0.7039, 0.3893, 0.7039, 0.3893, 0.7039, 0.3893, 0.7039, 0.3893, 0.7039, 0.3893, 0.7039, 0.3893, 0.7039, 0.3893, 0.7039, 0.3893, 0.7039, 0.3893, 0.7039, 0.3893, 0.7039, 0.3893, 0.7039, 0.3893, 0.7039, 0.3893, 0.7039, 0.3893, 0.7039, 0.3893, 0.7039, 0.3893, 0.7039, 0.3893, 0.7039, 0.3893, 0.7039, 0.3893, 0.7039, 0.3893, 0.7039, 0.3893, 0.7039, 0.3893, 0.7039, 0.3893, 0.7039, 0.3893, 0.7039, 0.3893, 0.7039, 0.3893, 0.7039, 0.3893, 0.7039, 0.7332, 0.6716, 0.7332, 0.6716, 0.7332, 0.6716, 0.7332, 0.6716, 0.7332, 0.6716, 0.7332, 0.6716, 0.7332, 0.6716, 0.7332, 0.6716, 0.7332, 0.6716, 0.7332, 0.6716, 0.7332, 0.6716, 0.7332, 0.6716, 0.7332, 0.6716, 0.7332, 0.6716, 0.7332, 0.6716, 0.7332, 0.6716, 0.7332, 0.6716, 0.7332, 0.6716, 0.7332, 0.6716, 0.7332, 0.6716, 0.7332, 0.6716, 0.7332, 0.6716, 0.7332, 0.6716, 0.7332, 0.6716, 0.7332, 0.6716, 0.7332, 0.6716, 0.7332, 0.6716, 0.7332, 0.6716, 0.7332, 0.6716, 0.7332, 0.6716, 0.7332, 0.6716, 0.7332, 0.6716, 0.7332, 0.6716, 0.7332, 0.6716, 0.7332, 0.6716, 0.7332, 0.6716, 0.7338, 0.6773, 0.7338, 0.6773, 0.7338, 0.6773, 0.7332, 0.6716, 0.7332, 0.6716, 0.7332, 0.6716, 0.7332, 0.6716, 0.7332, 0.6716, 0.7332, 0.6716, 0.7332, 0.6716, 0.7332, 0.6716, 0.7332, 0.6716, 0.7332, 0.6716, 0.7332, 0.6716, 0.7332, 0.6716, 0.7332, 0.6716, 0.7332, 0.6716, 0.7332, 0.6716, 0.7332, 0.6716, 0.7332, 0.6716, 0.7332, 0.6716, 0.7332, 0.6716, 0.7332, 0.6716, 0.7332, 0.6716, 0.7332, 0.6716, 0.7332, 0.6716, 0.7332, 0.6716, 0.7332, 0.6716, 0.7332, 0.6716, 0.7332, 0.6716, 0.7332, 0.6716, 0.7332, 0.6716, 0.7332, 0.6716, 0.7332, 0.6716, 0.7332, 0.6716, 0.7332, 0.6716, 0.7332, 0.6716, 0.7332, 0.6716, 0.7332, 0.6716, 0.7332, 0.6716, 0.7332, 0.6716, 0.7332, 0.6716, 0.7332, 0.6716, 0.7332, 0.6716, 0.7332, 0.6716, 0.7332, 0.6716, 0.7332, 0.6716, 0.7332, 0.6716, 0.7332, 0.6716, 0.7332, 0.6716, 0.7332, 0.6716, 0.7332, 0.6716, 0.7332, 0.6716, 0.7332, 0.6716, 0.7332, 0.6716, 0.7332, 0.6716, 0.7332, 0.6716, 0.7332, 0.6716, 0.7332, 0.6716, 0.7332, 0.6716, 0.7332, 0.6716, 0.7332, 0.6716, 0.7332, 0.6716, 0.7332, 0.6716, 0.7332, 0.6716, 0.7332, 0.6716, 0.7332, 0.6716, 0.7332, 0.6716, 0.7332, 0.6716, 0.7332, 0.6716, 0.7332, 0.6716, 0.7332, 0.6716, 0.7332, 0.6716, 0.7332, 0.6716, 0.7332, 0.6716, 0.7332, 0.6716, 0.7332, 0.6716, 0.7332, 0.6716, 0.7332, 0.6716, 0.7332, 0.6716, 0.7332, 0.6716, 0.7332, 0.6716, 0.7332, 0.6716, 0.7332, 0.6716, 0.7332, 0.6716, 0.7332, 0.6716, 0.7332, 0.6716, 0.7332, 0.6716, 0.7258, 0.6839, 0.7258, 0.6839, 0.7258, 0.6839, 0.7258, 0.6839, 0.7258, 0.6839, 0.7258, 0.6839, 0.7258, 0.6839, 0.7258, 0.6839, 0.7258, 0.6839, 0.7258, 0.6839, 0.7258, 0.6839, 0.7258, 0.6839, 0.7258, 0.6839, 0.7258, 0.6839, 0.7258, 0.6839, 0.7258, 0.6839, 0.7258, 0.6839, 0.7258, 0.6839, 0.7258, 0.6839, 0.7258, 0.6839, 0.7258, 0.6839, 0.7258, 0.6839, 0.7258, 0.6839, 0.7258, 0.6839, 0.7258, 0.6839, 0.7258, 0.6839, 0.7258, 0.6839, 0.7258, 0.6839, 0.7258, 0.6839, 0.7258, 0.6839, 0.7258, 0.6839, 0.7258, 0.6839, 0.7258, 0.6839, 0.7258, 0.6839, 0.7258, 0.6839, 0.7258, 0.6839, 0.7258, 0.6839, 0.7258, 0.6839, 0.7258, 0.6839, 0.7258, 0.6839, 0.7258, 0.6839, 0.7258, 0.6839, 0.7258, 0.6839, 0.7258, 0.6839, 0.7258, 0.6839, 0.7258, 0.6839, 0.7258, 0.6839, 0.7258, 0.6839, 0.7258, 0.6839, 0.7258, 0.6839, 0.7258, 0.6839, 0.7258, 0.6839, 0.7258, 0.6839, 0.7258, 0.6839, 0.7258, 0.6839, 0.7258, 0.6839, 0.7258, 0.6839, 0.7258, 0.6839, 0.7258, 0.6839, 0.7258, 0.6839, 0.7258, 0.6839, 0.7258, 0.6839, 0.7258, 0.6839, 0.7258, 0.6839, 0.7258, 0.6839, 0.7258, 0.6839, 0.7258, 0.6839, 0.7258, 0.6839, 0.7258, 0.6839, 0.7258, 0.6839, 0.7258, 0.6839, 0.7258, 0.6839, 0.7258, 0.6839, 0.7258, 0.6839, 0.7258, 0.6839, 0.7258, 0.6839, 0.7258, 0.6839, 0.7258, 0.6839, 0.7258, 0.6839, 0.7258, 0.6839, 0.7258, 0.6839, 0.7258, 0.6839, 0.7258, 0.6839, 0.7258, 0.6839, 0.7258, 0.6839, 0.7258, 0.6839, 0.7258, 0.6839, 0.7258, 0.6839, 0.7258, 0.6839, 0.7258, 0.6839, 0.7258, 0.6839, 0.7258, 0.6839, 0.7258, 0.6839, 0.7258, 0.6839, 0.3893, 0.7039, 0.3893, 0.7039, 0.3893, 0.7039, 0.3893, 0.7039, 0.7258, 0.6839, 0.7258, 0.6839, 0.7258, 0.6839, 0.7258, 0.6839, 0.7258, 0.6839, 0.7258, 0.6839, 0.7258, 0.6839, 0.7258, 0.6839, 0.7258, 0.6839, 0.7258, 0.6839, 0.7258, 0.6839, 0.7258, 0.6839, 0.7258, 0.6839, 0.7258, 0.6839, 0.7258, 0.6839, 0.7258, 0.6839, 0.7258, 0.6839, 0.7258, 0.6839, 0.7258, 0.6839, 0.7258, 0.6839, 0.7258, 0.6839, 0.7258, 0.6839, 0.7258, 0.6839, 0.7258, 0.6839, 0.7258, 0.6839, 0.7258, 0.6839, 0.7258, 0.6839, 0.7258, 0.6839, 0.7258, 0.6839, 0.7258, 0.6839, 0.7258, 0.6839, 0.7258, 0.6839, 0.7258, 0.6839, 0.7258, 0.6839, 0.7258, 0.6839, 0.7258, 0.6839, 0.7258, 0.6839, 0.7258, 0.6839, 0.7258, 0.6839, 0.7258, 0.6839, 0.7258, 0.6839, 0.7258, 0.6839, 0.7258, 0.6839, 0.7258, 0.6839, 0.7258, 0.6839, 0.7258, 0.6839, 0.7258, 0.6839, 0.7258, 0.6839, 0.7258, 0.6839, 0.7258, 0.6839, 0.7258, 0.6839, 0.7258, 0.6839, 0.7258, 0.6839, 0.7258, 0.6839, 0.7258, 0.6839, 0.7258, 0.6839, 0.7258, 0.6839, 0.7258, 0.6839, 0.7258, 0.6839, 0.7258, 0.6839, 0.7258, 0.6839, 0.7258, 0.6839, 0.7258, 0.6839, 0.7258, 0.6839, 0.7258, 0.6839, 0.7258, 0.6839, 0.7258, 0.6839, 0.7258, 0.6839, 0.7258, 0.6839, 0.7258, 0.6839, 0.7258, 0.6839, 0.7258, 0.6839, 0.7258, 0.6839, 0.7258, 0.6839, 0.7258, 0.6839, 0.7258, 0.6839, 0.7258, 0.6839, 0.7258, 0.6839, 0.7258, 0.6839, 0.7258, 0.6839, 0.7258, 0.6839, 0.7258, 0.6839, 0.7258, 0.6839, 0.7258, 0.6839, 0.7258, 0.6839, 0.7258, 0.6839, 0.7258, 0.6839, 0.3893, 0.7039, 0.3893, 0.7039, 0.3893, 0.7039, 0.3893, 0.7039, 0.3893, 0.7039, 0.3893, 0.7039, 0.3893, 0.7039, 0.3893, 0.7039, 0.3893, 0.7039, 0.3893, 0.7039, 0.3893, 0.7039, 0.3893, 0.7039, 0.3893, 0.7039, 0.3893, 0.7039, 0.3893, 0.7039, 0.3893, 0.7039, 0.3893, 0.7039, 0.3893, 0.7039, 0.3893, 0.7039, 0.3893, 0.7039, 0.3893, 0.7039, 0.3893, 0.7039, 0.3893, 0.7039, 0.3893, 0.7039, 0.3893, 0.7039, 0.3893, 0.7039, 0.3893, 0.7039, 0.3893, 0.7039, 0.3893, 0.7039, 0.3893, 0.7039, 0.3893, 0.7039, 0.3893, 0.7039, 0.3893, 0.7039, 0.3893, 0.7039, 0.3893, 0.7039, 0.3893, 0.7039, 0.3893, 0.7039, 0.3893, 0.7039, 0.3893, 0.7039, 0.3893, 0.7039, 0.3893, 0.7039, 0.3893, 0.7039, 0.3893, 0.7039, 0.3893, 0.7039, 0.3893, 0.7039, 0.3893, 0.7039, 0.3893, 0.7039, 0.3893, 0.7039, 0.3893, 0.7039, 0.3893, 0.7039, 0.3893, 0.7039, 0.3893, 0.7039, 0.3893, 0.7039, 0.3893, 0.7039, 0.3893, 0.7039, 0.3893, 0.7039, 0.3893, 0.7039, 0.3893, 0.7039, 0.3893, 0.7039, 0.3893, 0.7039, 0.3893, 0.7039, 0.3893, 0.7039, 0.3893, 0.7039, 0.3893, 0.7039, 0.3893, 0.7039, 0.3893, 0.7039, 0.3893, 0.7039, 0.3893, 0.7039, 0.3893, 0.7039, 0.3893, 0.7039, 0.3893, 0.7039, 0.3893, 0.7039, 0.3893, 0.7039, 0.3893, 0.7039, 0.3893, 0.7039, 0.3893, 0.7039, 0.3893, 0.7039, 0.3893, 0.7039, 0.3893, 0.7039, 0.3893, 0.7039, 0.3893, 0.7039, 0.3893, 0.7039, 0.3893, 0.7039, 0.3893, 0.7039, 0.3893, 0.7039, 0.3893, 0.7039, 0.3893, 0.7039, 0.3893, 0.7039, 0.3893, 0.7039, 0.3893, 0.7039, 0.3893, 0.7039, 0.3893, 0.7039, 0.3893, 0.7039, 0.3893, 0.7039, 0.3893, 0.7039, 0.3893, 0.7039, 0.3893, 0.7039, 0.3893, 0.7039, 0.3893, 0.7039, 0.3893, 0.7039, 0.3893, 0.7039, 0.3893, 0.7039, 0.3893, 0.7039, 0.3893, 0.7039, 0.3893, 0.7039, 0.3893, 0.7039, 0.3893, 0.7039, 0.3893, 0.7039, 0.3893, 0.7039, 0.3893, 0.7039, 0.3893, 0.7039, 0.3893, 0.7039, 0.3893, 0.7039, 0.3893, 0.7039, 0.3893, 0.7039, 0.3893, 0.7039, 0.3893, 0.7039, 0.3893, 0.7039, 0.3893, 0.7039, 0.3893, 0.7039, 0.7258, 0.6839, 0.7258, 0.6839, 0.7258, 0.6839, 0.7258, 0.6839, 0.7258, 0.6839, 0.7258, 0.6839, 0.7258, 0.6839, 0.7258, 0.6839, 0.7258, 0.6839, 0.7258, 0.6839, 0.7258, 0.6839, 0.7258, 0.6839, 0.7258, 0.6839, 0.7258, 0.6839, 0.7258, 0.6839, 0.7258, 0.6839, 0.7258, 0.6839, 0.7258, 0.6839, 0.7258, 0.6839, 0.7258, 0.6839, 0.7258, 0.6839, 0.7258, 0.6839, 0.7258, 0.6839, 0.7258, 0.6839, 0.7258, 0.6839, 0.7258, 0.6839, 0.7258, 0.6839, 0.7258, 0.6839, 0.7258, 0.6839, 0.7258, 0.6839, 0.7258, 0.6839, 0.7258, 0.6839, 0.7258, 0.6839, 0.7258, 0.6839, 0.7258, 0.6839, 0.7258, 0.6839, 0.7258, 0.6839, 0.7332, 0.6716, 0.7332, 0.6716, 0.7332, 0.6716, 0.7332, 0.6716, 0.7332, 0.6716, 0.7332, 0.6716, 0.7332, 0.6716, 0.7332, 0.6716, 0.7332, 0.6716, 0.7258, 0.6839, 0.7258, 0.6839, 0.7258, 0.6839, 0.7258, 0.6839, 0.7258, 0.6839, 0.7258, 0.6839, 0.7258, 0.6839, 0.7258, 0.6839, 0.7258, 0.6839, 0.7258, 0.6839, 0.7258, 0.6839, 0.7258, 0.6839, 0.7258, 0.6839, 0.7258, 0.6839, 0.7258, 0.6839, 0.7258, 0.6839, 0.7258, 0.6839, 0.7258, 0.6839, 0.7258, 0.6839, 0.7258, 0.6839, 0.7258, 0.6839, 0.7258, 0.6839, 0.7258, 0.6839, 0.7258, 0.6839, 0.7258, 0.6839, 0.7258, 0.6839, 0.7258, 0.6839, 0.7258, 0.6839, 0.7258, 0.6839, 0.7258, 0.6839, 0.7258, 0.6839, 0.7258, 0.6839, 0.7258, 0.6839, 0.7258, 0.6839, 0.7258, 0.6839, 0.7258, 0.6839, 0.7258, 0.6839, 0.7258, 0.6839, 0.7258, 0.6839, 0.7258, 0.6839, 0.7258, 0.6839, 0.7258, 0.6839, 0.7258, 0.6839, 0.7258, 0.6839, 0.7258, 0.6839, 0.7258, 0.6839, 0.7258, 0.6839, 0.7258, 0.6839, 0.7258, 0.6839, 0.7258, 0.6839, 0.7258, 0.6839, 0.7258, 0.6839, 0.3864, 0.713, 0.3864, 0.713, 0.3864, 0.713, 0.7258, 0.6839, 0.7258, 0.6839, 0.7258, 0.6839, 0.7258, 0.6839, 0.7258, 0.6839, 0.7258, 0.6839, 0.7258, 0.6839, 0.7258, 0.6839, 0.7258, 0.6839, 0.7258, 0.6839, 0.7258, 0.6839, 0.7258, 0.6839, 0.7258, 0.6839, 0.7258, 0.6839, 0.7258, 0.6839, 0.7258, 0.6839, 0.7258, 0.6839, 0.7258, 0.6839, 0.7258, 0.6839, 0.7258, 0.6839, 0.7258, 0.6839, 0.7258, 0.6839, 0.7258, 0.6839, 0.7258, 0.6839, 0.7258, 0.6839, 0.7258, 0.6839, 0.7258, 0.6839, 0.7258, 0.6839, 0.7258, 0.6839, 0.7258, 0.6839, 0.7258, 0.6839, 0.7258, 0.6839, 0.7258, 0.6839, 0.7258, 0.6839, 0.7258, 0.6839, 0.7258, 0.6839, 0.7258, 0.6839, 0.7258, 0.6839, 0.7258, 0.6839, 0.7258, 0.6839, 0.7258, 0.6839, 0.7258, 0.6839, 0.7258, 0.6839, 0.7258, 0.6839, 0.7258, 0.6839, 0.7258, 0.6839, 0.7258, 0.6839, 0.7258, 0.6839, 0.7258, 0.6839, 0.7258, 0.6839, 0.7258, 0.6839, 0.7258, 0.6839, 0.7258, 0.6839, 0.7258, 0.6839, 0.7258, 0.6839, 0.7258, 0.6839, 0.7258, 0.6839, 0.7258, 0.6839, 0.7258, 0.6839, 0.7258, 0.6839, 0.7258, 0.6839, 0.7258, 0.6839, 0.7258, 0.6839, 0.7258, 0.6839, 0.7258, 0.6839, 0.7258, 0.6839, 0.7258, 0.6839, 0.7258, 0.6839, 0.7258, 0.6839, 0.7258, 0.6839, 0.7258, 0.6839, 0.7258, 0.6839, 0.7258, 0.6839, 0.7258, 0.6839, 0.7258, 0.6839, 0.7258, 0.6839, 0.7258, 0.6839, 0.7258, 0.6839, 0.7258, 0.6839, 0.7258, 0.6839, 0.7258, 0.6839, 0.7258, 0.6839, 0.7258, 0.6839, 0.7258, 0.6839, 0.7258, 0.6839, 0.7258, 0.6839, 0.7258, 0.6839, 0.7258, 0.6839, 0.7258, 0.6839, 0.7258, 0.6839, 0.7258, 0.6839, 0.7258, 0.6839, 0.7258, 0.6839, 0.7258, 0.6839, 0.7258, 0.6839, 0.7258, 0.6839, 0.7258, 0.6839, 0.7258, 0.6839, 0.7258, 0.6839, 0.7258, 0.6839, 0.7258, 0.6839, 0.7258, 0.6839, 0.7258, 0.6839, 0.7258, 0.6839, 0.7258, 0.6839, 0.7258, 0.6839, 0.7258, 0.6839, 0.7258, 0.6839, 0.7258, 0.6839, 0.7258, 0.6839, 0.7258, 0.6839, 0.7258, 0.6839, 0.7258, 0.6839, 0.7258, 0.6839, 0.7258, 0.6839, 0.7258, 0.6839, 0.7258, 0.6839, 0.7258, 0.6839, 0.7258, 0.6839, 0.7258, 0.6839, 0.7258, 0.6839, 0.7258, 0.6839, 0.7258, 0.6839, 0.7258, 0.6839, 0.7258, 0.6839, 0.7258, 0.6839, 0.7258, 0.6839, 0.7258, 0.6839, 0.7258, 0.6839, 0.7258, 0.6839, 0.7258, 0.6839, 0.7258, 0.6839, 0.7258, 0.6839, 0.7258, 0.6839, 0.7258, 0.6839, 0.7258, 0.6839, 0.7258, 0.6839, 0.7258, 0.6839, 0.7258, 0.6839, 0.7258, 0.6839, 0.7258, 0.6839, 0.7258, 0.6839, 0.7258, 0.6839, 0.7258, 0.6839, 0.7258, 0.6839, 0.7258, 0.6839, 0.7258, 0.6839, 0.7258, 0.6839, 0.7258, 0.6839, 0.7258, 0.6839, 0.7258, 0.6839, 0.7258, 0.6839, 0.7258, 0.6839, 0.7258, 0.6839, 0.7258, 0.6839, 0.7258, 0.6839, 0.7258, 0.6839, 0.7258, 0.6839, 0.7258, 0.6839, 0.7258, 0.6839, 0.7258, 0.6839, 0.7258, 0.6839, 0.7258, 0.6839, 0.7258, 0.6839, 0.7258, 0.6839, 0.7258, 0.6839, 0.7258, 0.6839, 0.7258, 0.6839, 0.7258, 0.6839, 0.7258, 0.6839, 0.7258, 0.6839, 0.7258, 0.6839, 0.7258, 0.6839, 0.7258, 0.6839, 0.7258, 0.6839, 0.7258, 0.6839, 0.3893, 0.7039, 0.3893, 0.7039, 0.3893, 0.7039, 0.3893, 0.7039, 0.3893, 0.7039, 0.3893, 0.7039, 0.3893, 0.7039, 0.3893, 0.7039, 0.3893, 0.7039, 0.3893, 0.7039, 0.3893, 0.7039, 0.3893, 0.7039, 0.3893, 0.7039, 0.3893, 0.7039, 0.3893, 0.7039, 0.3893, 0.7039, 0.3893, 0.7039, 0.3893, 0.7039, 0.3893, 0.7039, 0.3893, 0.7039, 0.3893, 0.7039, 0.3893, 0.7039, 0.3893, 0.7039, 0.3893, 0.7039, 0.3893, 0.7039, 0.3893, 0.7039, 0.3893, 0.7039, 0.3893, 0.7039, 0.3893, 0.7039, 0.3893, 0.7039, 0.3893, 0.7039, 0.3893, 0.7039, 0.3893, 0.7039, 0.3893, 0.7039, 0.3893, 0.7039, 0.3893, 0.7039, 0.3893, 0.7039, 0.3893, 0.7039, 0.3893, 0.7039, 0.3893, 0.7039, 0.3893, 0.7039, 0.3893, 0.7039, 0.3893, 0.7039, 0.3893, 0.7039, 0.3893, 0.7039, 0.3893, 0.7039, 0.3893, 0.7039, 0.3893, 0.7039, 0.3893, 0.7039, 0.3893, 0.7039, 0.3893, 0.7039, 0.3893, 0.7039, 0.3893, 0.7039, 0.3893, 0.7039, 0.3893, 0.7039, 0.3893, 0.7039, 0.3893, 0.7039, 0.3893, 0.7039, 0.3893, 0.7039, 0.3893, 0.7039, 0.7332, 0.6716, 0.7332, 0.6716, 0.7332, 0.6716, 0.7332, 0.6716, 0.7332, 0.6716, 0.7332, 0.6716, 0.7332, 0.6716, 0.7332, 0.6716, 0.7332, 0.6716, 0.7332, 0.6716, 0.7332, 0.6716, 0.7332, 0.6716, 0.7332, 0.6716, 0.7332, 0.6716, 0.3893, 0.7039, 0.3893, 0.7039, 0.3893, 0.7039, 0.7332, 0.6716, 0.7332, 0.6716, 0.7332, 0.6716, 0.7332, 0.6716, 0.7332, 0.6716, 0.7332, 0.6716, 0.7332, 0.6716, 0.7332, 0.6716, 0.7332, 0.6716, 0.7332, 0.6716, 0.7332, 0.6716, 0.7332, 0.6716, 0.7332, 0.6716, 0.7332, 0.6716, 0.7332, 0.6716, 0.7332, 0.6716, 0.7332, 0.6716, 0.7332, 0.6716, 0.7332, 0.6716, 0.7332, 0.6716, 0.7332, 0.6716, 0.7332, 0.6716, 0.7332, 0.6716, 0.7332, 0.6716, 0.7332, 0.6716, 0.7332, 0.6716, 0.7332, 0.6716, 0.7332, 0.6716, 0.7332, 0.6716, 0.7332, 0.6716, 0.7332, 0.6716, 0.7332, 0.6716, 0.7332, 0.6716, 0.7332, 0.6716, 0.7332, 0.6716, 0.7332, 0.6716, 0.7332, 0.6716, 0.7332, 0.6716, 0.7332, 0.6716, 0.7332, 0.6716, 0.7332, 0.6716, 0.7332, 0.6716, 0.7332, 0.6716, 0.7332, 0.6716, 0.7332, 0.6716, 0.7332, 0.6716, 0.7332, 0.6716, 0.7332, 0.6716, 0.7332, 0.6716, 0.7332, 0.6716, 0.7332, 0.6716, 0.7332, 0.6716, 0.7332, 0.6716, 0.7332, 0.6716, 0.7332, 0.6716, 0.7332, 0.6716, 0.7332, 0.6716, 0.7332, 0.6716, 0.7332, 0.6716, 0.7332, 0.6716, 0.7332, 0.6716, 0.7332, 0.6716, 0.7332, 0.6716, 0.7258, 0.6839, 0.7258, 0.6839, 0.7258, 0.6839, 0.7258, 0.6839, 0.7258, 0.6839, 0.7258, 0.6839, 0.7258, 0.6839, 0.7258, 0.6839, 0.7258, 0.6839, 0.7258, 0.6839, 0.7258, 0.6839, 0.7258, 0.6839, 0.7258, 0.6839, 0.7258, 0.6839, 0.7258, 0.6839, 0.7258, 0.6839, 0.7258, 0.6839, 0.7258, 0.6839, 0.7258, 0.6839, 0.7258, 0.6839, 0.7258, 0.6839, 0.7258, 0.6839, 0.7258, 0.6839, 0.7258, 0.6839, 0.7258, 0.6839, 0.7258, 0.6839, 0.7258, 0.6839, 0.7258, 0.6839, 0.7258, 0.6839, 0.7258, 0.6839, 0.7258, 0.6839, 0.7258, 0.6839, 0.7258, 0.6839, 0.7258, 0.6839, 0.7258, 0.6839, 0.7258, 0.6839, 0.7258, 0.6839, 0.7258, 0.6839, 0.7258, 0.6839, 0.7258, 0.6839, 0.7258, 0.6839, 0.7258, 0.6839, 0.7258, 0.6839, 0.7258, 0.6839, 0.7258, 0.6839, 0.7258, 0.6839, 0.7258, 0.6839, 0.7258, 0.6839, 0.7258, 0.6839, 0.7258, 0.6839, 0.7258, 0.6839, 0.7258, 0.6839, 0.7258, 0.6839, 0.7258, 0.6839, 0.7258, 0.6839, 0.7258, 0.6839, 0.7258, 0.6839, 0.7258, 0.6839, 0.7258, 0.6839, 0.7258, 0.6839, 0.7258, 0.6839, 0.3864, 0.713, 0.3864, 0.713, 0.3864, 0.713, 0.3864, 0.713, 0.3893, 0.7039, 0.3893, 0.7039, 0.3893, 0.7039, 0.3893, 0.7039, 0.3893, 0.7039, 0.3893, 0.7039, 0.3893, 0.7039, 0.3893, 0.7039, 0.3893, 0.7039, 0.3893, 0.7039, 0.3893, 0.7039, 0.3893, 0.7039, 0.3893, 0.7039, 0.3893, 0.7039, 0.3893, 0.7039, 0.3893, 0.7039, 0.3893, 0.7039, 0.3893, 0.7039, 0.7258, 0.6839, 0.7258, 0.6839, 0.7258, 0.6839, 0.7258, 0.6839, 0.7258, 0.6839, 0.7258, 0.6839, 0.7258, 0.6839, 0.7258, 0.6839, 0.7258, 0.6839, 0.7258, 0.6839, 0.7258, 0.6839, 0.7258, 0.6839, 0.7258, 0.6839, 0.7258, 0.6839, 0.7258, 0.6839, 0.7258, 0.6839, 0.7258, 0.6839, 0.7258, 0.6839, 0.7258, 0.6839, 0.7258, 0.6839, 0.7258, 0.6839, 0.7258, 0.6839, 0.7258, 0.6839, 0.7258, 0.6839, 0.7258, 0.6839, 0.7258, 0.6839, 0.7258, 0.6839, 0.7258, 0.6839, 0.7258, 0.6839, 0.7258, 0.6839, 0.7258, 0.6839, 0.7258, 0.6839, 0.7258, 0.6839, 0.7258, 0.6839, 0.7258, 0.6839, 0.7258, 0.6839, 0.7258, 0.6839, 0.7258, 0.6839, 0.7258, 0.6839, 0.7258, 0.6839, 0.7258, 0.6839, 0.7258, 0.6839, 0.7258, 0.6839, 0.7258, 0.6839, 0.7258, 0.6839, 0.7258, 0.6839, 0.7258, 0.6839, 0.7258, 0.6839, 0.7258, 0.6839, 0.7258, 0.6839, 0.7258, 0.6839, 0.7258, 0.6839, 0.7258, 0.6839, 0.7258, 0.6839, 0.7258, 0.6839, 0.7258, 0.6839, 0.7258, 0.6839, 0.7258, 0.6839, 0.7258, 0.6839, 0.7258, 0.6839, 0.7258, 0.6839, 0.7258, 0.6839, 0.7258, 0.6839, 0.7258, 0.6839, 0.7258, 0.6839, 0.7258, 0.6839, 0.7258, 0.6839, 0.7258, 0.6839, 0.7258, 0.6839, 0.7258, 0.6839, 0.7258, 0.6839, 0.7258, 0.6839, 0.7258, 0.6839, 0.7258, 0.6839, 0.7258, 0.6839, 0.7258, 0.6839, 0.7258, 0.6839, 0.7258, 0.6839, 0.7258, 0.6839, 0.7258, 0.6839, 0.7258, 0.6839, 0.7258, 0.6839, 0.7258, 0.6839, 0.7258, 0.6839, 0.7258, 0.6839, 0.7258, 0.6839, 0.7258, 0.6839, 0.7258, 0.6839, 0.7258, 0.6839, 0.7258, 0.6839, 0.7258, 0.6839, 0.7258, 0.6839, 0.7258, 0.6839, 0.7258, 0.6839, 0.7258, 0.6839, 0.7258, 0.6839, 0.7258, 0.6839, 0.7258, 0.6839, 0.7258, 0.6839, 0.7258, 0.6839, 0.7258, 0.6839, 0.7258, 0.6839, 0.7258, 0.6839, 0.7258, 0.6839, 0.7258, 0.6839, 0.7258, 0.6839, 0.7258, 0.6839, 0.7258, 0.6839, 0.7258, 0.6839, 0.7258, 0.6839, 0.7258, 0.6839, 0.7258, 0.6839, 0.7258, 0.6839, 0.7258, 0.6839, 0.7258, 0.6839, 0.7258, 0.6839, 0.7258, 0.6839, 0.7258, 0.6839, 0.7258, 0.6839, 0.7258, 0.6839, 0.7258, 0.6839, 0.7258, 0.6839, 0.7258, 0.6839, 0.7258, 0.6839, 0.7258, 0.6839, 0.7258, 0.6839, 0.7258, 0.6839, 0.7258, 0.6839, 0.7258, 0.6839, 0.7258, 0.6839, 0.7258, 0.6839, 0.7258, 0.6839, 0.7258, 0.6839, 0.7258, 0.6839, 0.7258, 0.6839, 0.7258, 0.6839, 0.7258, 0.6839, 0.7258, 0.6839, 0.7258, 0.6839, 0.7258, 0.6839, 0.7258, 0.6839, 0.7258, 0.6839, 0.7258, 0.6839, 0.7258, 0.6839, 0.7258, 0.6839, 0.7258, 0.6839, 0.7258, 0.6839, 0.7258, 0.6839, 0.7258, 0.6839, 0.7258, 0.6839, 0.7258, 0.6839, 0.7258, 0.6839, 0.7258, 0.6839, 0.7258, 0.6839, 0.7258, 0.6839, 0.7258, 0.6839, 0.7258, 0.6839, 0.7258, 0.6839, 0.7258, 0.6839, 0.7258, 0.6839, 0.7258, 0.6839, 0.7258, 0.6839, 0.7258, 0.6839, 0.7258, 0.6839, 0.7258, 0.6839, 0.7258, 0.6839, 0.7258, 0.6839, 0.7258, 0.6839, 0.7258, 0.6839, 0.7258, 0.6839, 0.7258, 0.6839, 0.7258, 0.6839, 0.7258, 0.6839, 0.7258, 0.6839, 0.7258, 0.6839, 0.7258, 0.6839, 0.7258, 0.6839, 0.7258, 0.6839, 0.7258, 0.6839, 0.7258, 0.6839, 0.7258, 0.6839, 0.7258, 0.6839, 0.7258, 0.6839, 0.7258, 0.6839, 0.7258, 0.6839, 0.7258, 0.6839, 0.7258, 0.6839, 0.7258, 0.6839, 0.7258, 0.6839, 0.7258, 0.6839, 0.7258, 0.6839, 0.7258, 0.6839, 0.7258, 0.6839, 0.7258, 0.6839, 0.7258, 0.6839, 0.7258, 0.6839, 0.7258, 0.6839, 0.7258, 0.6839, 0.7258, 0.6839, 0.7258, 0.6839, 0.7258, 0.6839, 0.7258, 0.6839, 0.7258, 0.6839, 0.7258, 0.6839, 0.7258, 0.6839, 0.7258, 0.6839, 0.7258, 0.6839, 0.7258, 0.6839, 0.7258, 0.6839, 0.7258, 0.6839, 0.7258, 0.6839, 0.7258, 0.6839, 0.7258, 0.6839, 0.7258, 0.6839, 0.7258, 0.6839, 0.7258, 0.6839, 0.7258, 0.6839, 0.7332, 0.6716, 0.7332, 0.6716, 0.7332, 0.6716, 0.7332, 0.6716, 0.7258, 0.6839, 0.7258, 0.6839, 0.7258, 0.6839, 0.7258, 0.6839, 0.7258, 0.6839, 0.3893, 0.7039, 0.3893, 0.7039, 0.3893, 0.7039, 0.3893, 0.7039, 0.7258, 0.6839, 0.7258, 0.6839, 0.7258, 0.6839, 0.7258, 0.6839, 0.7258, 0.6839, 0.7258, 0.6839, 0.7258, 0.6839, 0.7258, 0.6839, 0.7258, 0.6839, 0.7258, 0.6839, 0.7258, 0.6839, 0.7258, 0.6839, 0.7258, 0.6839, 0.7258, 0.6839, 0.7258, 0.6839, 0.7258, 0.6839, 0.7258, 0.6839, 0.7258, 0.6839, 0.7258, 0.6839, 0.7258, 0.6839, 0.7258, 0.6839, 0.7258, 0.6839, 0.7258, 0.6839, 0.7258, 0.6839, 0.7258, 0.6839, 0.7258, 0.6839, 0.7258, 0.6839, 0.7258, 0.6839, 0.7258, 0.6839, 0.7258, 0.6839, 0.7258, 0.6839, 0.7258, 0.6839, 0.7258, 0.6839, 0.7258, 0.6839, 0.7258, 0.6839, 0.7332, 0.6716, 0.7332, 0.6716, 0.7332, 0.6716, 0.3893, 0.7039, 0.3893, 0.7039, 0.3893, 0.7039, 0.3893, 0.7039, 0.3893, 0.7039, 0.3893, 0.7039, 0.3893, 0.7039, 0.3893, 0.7039, 0.7332, 0.6716, 0.7332, 0.6716, 0.7332, 0.6716, 0.7332, 0.6716, 0.7332, 0.6716, 0.7332, 0.6716, 0.7332, 0.6716, 0.7258, 0.6839, 0.7258, 0.6839, 0.7258, 0.6839, 0.7258, 0.6839, 0.7258, 0.6839, 0.7258, 0.6839, 0.7258, 0.6839, 0.7258, 0.6839, 0.7258, 0.6839, 0.7258, 0.6839, 0.7258, 0.6839, 0.7258, 0.6839, 0.7258, 0.6839, 0.7258, 0.6839, 0.7258, 0.6839, 0.7258, 0.6839, 0.7258, 0.6839, 0.7258, 0.6839, 0.7258, 0.6839, 0.7258, 0.6839, 0.7258, 0.6839, 0.7258, 0.6839, 0.7258, 0.6839, 0.7258, 0.6839, 0.7258, 0.6839, 0.7258, 0.6839, 0.7258, 0.6839, 0.7258, 0.6839, 0.7258, 0.6839, 0.7258, 0.6839, 0.7258, 0.6839, 0.7258, 0.6839, 0.7258, 0.6839, 0.7258, 0.6839, 0.7258, 0.6839, 0.7258, 0.6839, 0.7258, 0.6839, 0.7258, 0.6839, 0.7258, 0.6839, 0.7258, 0.6839, 0.7258, 0.6839, 0.7258, 0.6839, 0.7258, 0.6839, 0.7258, 0.6839, 0.7258, 0.6839, 0.7258, 0.6839, 0.7258, 0.6839, 0.7258, 0.6839, 0.7258, 0.6839, 0.7258, 0.6839, 0.7258, 0.6839, 0.7258, 0.6839, 0.7258, 0.6839, 0.7258, 0.6839, 0.7258, 0.6839, 0.7258, 0.6839, 0.7258, 0.6839, 0.7258, 0.6839, 0.7258, 0.6839, 0.7258, 0.6839, 0.7258, 0.6839, 0.7258, 0.6839, 0.7258, 0.6839, 0.7258, 0.6839, 0.7258, 0.6839, 0.7258, 0.6839, 0.7258, 0.6839, 0.7258, 0.6839, 0.7258, 0.6839, 0.7258, 0.6839, 0.7258, 0.6839, 0.7258, 0.6839, 0.7258, 0.6839, 0.7258, 0.6839, 0.7258, 0.6839, 0.7258, 0.6839, 0.7258, 0.6839, 0.7258, 0.6839, 0.7258, 0.6839, 0.7258, 0.6839, 0.7258, 0.6839, 0.7258, 0.6839, 0.7258, 0.6839, 0.7258, 0.6839, 0.7258, 0.6839, 0.7258, 0.6839, 0.7258, 0.6839, 0.7258, 0.6839, 0.7258, 0.6839, 0.7258, 0.6839, 0.7258, 0.6839, 0.7258, 0.6839, 0.7258, 0.6839, 0.7258, 0.6839, 0.7258, 0.6839, 0.7258, 0.6839, 0.7258, 0.6839, 0.7258, 0.6839, 0.7258, 0.6839, 0.7258, 0.6839, 0.7258, 0.6839, 0.7258, 0.6839, 0.7258, 0.6839, 0.7258, 0.6839, 0.7258, 0.6839, 0.7258, 0.6839, 0.7258, 0.6839, 0.7258, 0.6839, 0.7258, 0.6839, 0.7258, 0.6839, 0.7258, 0.6839, 0.7258, 0.6839, 0.7258, 0.6839, 0.7258, 0.6839, 0.7258, 0.6839, 0.7258, 0.6839, 0.7258, 0.6839, 0.7258, 0.6839, 0.7258, 0.6839, 0.7258, 0.6839, 0.7258, 0.6839, 0.7258, 0.6839, 0.7258, 0.6839, 0.7258, 0.6839, 0.7258, 0.6839, 0.7258, 0.6839, 0.7258, 0.6839, 0.7258, 0.6839, 0.7258, 0.6839, 0.7258, 0.6839, 0.7258, 0.6839, 0.7258, 0.6839, 0.7258, 0.6839, 0.7258, 0.6839, 0.7258, 0.6839, 0.7258, 0.6839, 0.7258, 0.6839, 0.7258, 0.6839, 0.7258, 0.6839, 0.7258, 0.6839, 0.7258, 0.6839, 0.7258, 0.6839, 0.7258, 0.6839, 0.7258, 0.6839, 0.7258, 0.6839, 0.7258, 0.6839, 0.7258, 0.6839, 0.7258, 0.6839, 0.7258, 0.6839, 0.7258, 0.6839, 0.7258, 0.6839, 0.7258, 0.6839, 0.7258, 0.6839, 0.7258, 0.6839, 0.7258, 0.6839, 0.7258, 0.6839, 0.7258, 0.6839, 0.7258, 0.6839, 0.7258, 0.6839, 0.7258, 0.6839, 0.7258, 0.6839, 0.7258, 0.6839, 0.7258, 0.6839, 0.7258, 0.6839, 0.7258, 0.6839, 0.7258, 0.6839, 0.7258, 0.6839, 0.7258, 0.6839, 0.7258, 0.6839, 0.7258, 0.6839, 0.7258, 0.6839, 0.7258, 0.6839, 0.7258, 0.6839, 0.7258, 0.6839, 0.7258, 0.6839, 0.7258, 0.6839, 0.7258, 0.6839, 0.7258, 0.6839, 0.7258, 0.6839, 0.7258, 0.6839, 0.7258, 0.6839, 0.7258, 0.6839, 0.7258, 0.6839, 0.7258, 0.6839, 0.7258, 0.6839, 0.7258, 0.6839, 0.7258, 0.6839, 0.7258, 0.6839, 0.7258, 0.6839, 0.7258, 0.6839, 0.7258, 0.6839, 0.7258, 0.6839, 0.7258, 0.6839, 0.7258, 0.6839, 0.7258, 0.6839, 0.7258, 0.6839, 0.7258, 0.6839, 0.7258, 0.6839, 0.3893, 0.7039, 0.3893, 0.7039, 0.3893, 0.7039, 0.3893, 0.7039, 0.7258, 0.6839, 0.7258, 0.6839, 0.7258, 0.6839, 0.7258, 0.6839, 0.7258, 0.6839, 0.7258, 0.6839, 0.7258, 0.6839, 0.7258, 0.6839, 0.3893, 0.7039, 0.3893, 0.7039, 0.3893, 0.7039, 0.3893, 0.7039, 0.3893, 0.7039, 0.3893, 0.7039, 0.3893, 0.7039, 0.3893, 0.7039, 0.7258, 0.6839, 0.7258, 0.6839, 0.7288, 0.6892, 0.7288, 0.6892, 0.7288, 0.6892, 0.7288, 0.6892, 0.7258, 0.6839, 0.7258, 0.6839, 0.7258, 0.6839, 0.3893, 0.7039, 0.3893, 0.7039, 0.3893, 0.7039, 0.3893, 0.7039, 0.3893, 0.7039, 0.3893, 0.7039, 0.3893, 0.7039, 0.3893, 0.7039, 0.7332, 0.6716, 0.7332, 0.6716, 0.7332, 0.6716, 0.7332, 0.6716, 0.7332, 0.6716, 0.7332, 0.6716, 0.7332, 0.6716, 0.7332, 0.6716, 0.7332, 0.6716, 0.7332, 0.6716, 0.7332, 0.6716, 0.7332, 0.6716, 0.7418, 0.6768, 0.7418, 0.6768, 0.7418, 0.6768, 0.7332, 0.6716, 0.7332, 0.6716, 0.7332, 0.6716, 0.7332, 0.6716, 0.7332, 0.6716, 0.7332, 0.6716, 0.3893, 0.7039, 0.3893, 0.7039, 0.3893, 0.7039, 0.7258, 0.6839, 0.7258, 0.6839, 0.7258, 0.6839, 0.7332, 0.6716, 0.7332, 0.6716, 0.7332, 0.6716, 0.3893, 0.7039, 0.3893, 0.7039, 0.3893, 0.7039, 0.3893, 0.7039, 0.7258, 0.6839, 0.7258, 0.6839, 0.7258, 0.6839, 0.7258, 0.6839, 0.7332, 0.6716, 0.7332, 0.6716, 0.7332, 0.6716, 0.7258, 0.6839, 0.7258, 0.6839, 0.7258, 0.6839, 0.7288, 0.6892, 0.7288, 0.6892, 0.7288, 0.6892, 0.7328, 0.6797, 0.7328, 0.6797, 0.7328, 0.6797, 0.7332, 0.6716, 0.7332, 0.6716, 0.7332, 0.6716, 0.7332, 0.6716, 0.7332, 0.6716, 0.7332, 0.6716, 0.7288, 0.6892, 0.7258, 0.6839, 0.7288, 0.6892, 0.7332, 0.6716, 0.7332, 0.6716, 0.7332, 0.6716, 0.7258, 0.6839, 0.7258, 0.6839, 0.7258, 0.6839, 0.7258, 0.6839, 0.7328, 0.6797, 0.7328, 0.6797, 0.7328, 0.6797, 0.3893, 0.7039, 0.3893, 0.7039, 0.3893, 0.7039, 0.3893, 0.7039, 0.7332, 0.6716, 0.7332, 0.6716, 0.7332, 0.6716, 0.7332, 0.6716, 0.7406, 0.6833, 0.7332, 0.6716, 0.7332, 0.6716, 0.7406, 0.6833, 0.7332, 0.6716, 0.7406, 0.6833, 0.7406, 0.6833, 0.7406, 0.6833, 0.7406, 0.6833, 0.7446, 0.6751, 0.7446, 0.6751, 0.7446, 0.6751, 0.7258, 0.6839, 0.7258, 0.6839, 0.7258, 0.6839, 0.7258, 0.6839, 0.7258, 0.6839, 0.7258, 0.6839, 0.7258, 0.6839, 0.7258, 0.6839, 0.7258, 0.6839, 0.7258, 0.6839, 0.7258, 0.6839, 0.7258, 0.6839, 0.7258, 0.6839, 0.7258, 0.6839, 0.7258, 0.6839, 0.7258, 0.6839, 0.7258, 0.6839, 0.7258, 0.6839, 0.7258, 0.6839, 0.7258, 0.6839, 0.7258, 0.6839, 0.7258, 0.6839, 0.7258, 0.6839, 0.7258, 0.6839, 0.7332, 0.6716, 0.7332, 0.6716, 0.7332, 0.6716, 0.7332, 0.6716, 0.7258, 0.6839, 0.7258, 0.6839, 0.7258, 0.6839, 0.7258, 0.6839, 0.3893, 0.7039, 0.3893, 0.7039, 0.3893, 0.7039, 0.3893, 0.7039, 0.7258, 0.6839, 0.7258, 0.6839, 0.7258, 0.6839, 0.7258, 0.6839, 0.3893, 0.7039, 0.3893, 0.7039, 0.3893, 0.7039, 0.3893, 0.7039, 0.3893, 0.7039, 0.3893, 0.7039, 0.3893, 0.7039, 0.3893, 0.7039, 0.3893, 0.7039, 0.3893, 0.7039, 0.7258, 0.6839, 0.7258, 0.6839, 0.7258, 0.6839, 0.7258, 0.6839, 0.7258, 0.6839, 0.7258, 0.6839, 0.7258, 0.6839, 0.7258, 0.6839, 0.3893, 0.7039, 0.3893, 0.7039, 0.3893, 0.7039, 0.7258, 0.6839, 0.7258, 0.6839, 0.7258, 0.6839, 0.7258, 0.6839, 0.3893, 0.7039, 0.3893, 0.7039, 0.3893, 0.7039, 0.7258, 0.6839, 0.7258, 0.6839, 0.7258, 0.6839, 0.7258, 0.6839, 0.3893, 0.7039, 0.3893, 0.7039, 0.3893, 0.7039, 0.3893, 0.7039, 0.7258, 0.6839, 0.7258, 0.6839, 0.7258, 0.6839, 0.7258, 0.6839, 0.3893, 0.7039, 0.3893, 0.7039, 0.3893, 0.7039, 0.3893, 0.7039, 0.7258, 0.6839, 0.7258, 0.6839, 0.7258, 0.6839, 0.7258, 0.6839, 0.7258, 0.6839, 0.3893, 0.7039, 0.3893, 0.7039, 0.3893, 0.7039, 0.3893, 0.7039, 0.7258, 0.6839, 0.7258, 0.6839, 0.7258, 0.6839, 0.7258, 0.6839, 0.7332, 0.6716, 0.7332, 0.6716, 0.7332, 0.6716, 0.7332, 0.6716, 0.7332, 0.6716, 0.7332, 0.6716, 0.7332, 0.6716, 0.7332, 0.6716, 0.3893, 0.7039, 0.3893, 0.7039, 0.3893, 0.7039, 0.3893, 0.7039, 0.7418, 0.6768, 0.7418, 0.6768, 0.7418, 0.6768, 0.7418, 0.6768, 0.7418, 0.6768, 0.7418, 0.6768, 0.3893, 0.7039, 0.3893, 0.7039, 0.3893, 0.7039, 0.3893, 0.7039, 0.7258, 0.6839, 0.7258, 0.6839, 0.7258, 0.6839, 0.7258, 0.6839, 0.3893, 0.7039, 0.3893, 0.7039, 0.3893, 0.7039, 0.3893, 0.7039, 0.7258, 0.6839, 0.7258, 0.6839, 0.7258, 0.6839, 0.7258, 0.6839, 0.3893, 0.7039, 0.3893, 0.7039, 0.3893, 0.7039, 0.3893, 0.7039, 0.7258, 0.6839, 0.7258, 0.6839, 0.7258, 0.6839, 0.7258, 0.6839, 0.3893, 0.7039, 0.3893, 0.7039, 0.3893, 0.7039, 0.3893, 0.7039, 0.7258, 0.6839, 0.7258, 0.6839, 0.7258, 0.6839, 0.3893, 0.7039, 0.3893, 0.7039, 0.3893, 0.7039, 0.3893, 0.7039, 0.735, 0.6799, 0.735, 0.6799, 0.735, 0.6799, 0.735, 0.6799, 0.735, 0.6799, 0.735, 0.6799, 0.7258, 0.6839, 0.7258, 0.6839, 0.7258, 0.6839, 0.7258, 0.6839, 0.7258, 0.6839, 0.7258, 0.6839, 0.7258, 0.6839, 0.7258, 0.6839, 0.7258, 0.6839, 0.7258, 0.6839, 0.7258, 0.6839, 0.7258, 0.6839, 0.7332, 0.6716, 0.7332, 0.6716, 0.7332, 0.6716, 0.7332, 0.6716, 0.3893, 0.7039, 0.3893, 0.7039, 0.3893, 0.7039, 0.7332, 0.6716, 0.7332, 0.6716, 0.7332, 0.6716, 0.7332, 0.6716, 0.3893, 0.7039, 0.3893, 0.7039, 0.3893, 0.7039, 0.3893, 0.7039, 0.7332, 0.6716, 0.7332, 0.6716, 0.7332, 0.6716, 0.7332, 0.6716, 0.3893, 0.7039, 0.3893, 0.7039, 0.3893, 0.7039, 0.7258, 0.6839, 0.7258, 0.6839, 0.7258, 0.6839, 0.7258, 0.6839, 0.3864, 0.713, 0.3864, 0.713, 0.3864, 0.713, 0.3864, 0.713, 0.7496, 0.674, 0.7496, 0.674, 0.7496, 0.674, 0.7496, 0.674, 0.7496, 0.674, 0.7496, 0.674, 0.7496, 0.674, 0.7496, 0.674, 0.7496, 0.674, 0.7258, 0.6839, 0.7258, 0.6839, 0.7258, 0.6839])
me_cube_001.materials.append(mat_material_001)
me_cube_001.use_mirror_vertex_groups = False
me_cube_001.update()
me_cylinder = bpy.data.meshes.new('Cylinder')
me_cylinder.from_pydata([(0.0, 1.0, -0.6204), (0.0, 1.0, 4.005), (0.7071, 0.7071, -0.6204), (0.7071, 0.7071, 4.005), (1.0, 0.0, -0.6204), (1.0, 0.0, 4.005), (0.7071, -0.7071, -0.6204), (0.7071, -0.7071, 4.005), (0.0, -1.0, -0.6204), (0.0, -1.0, 4.005), (-0.7071, -0.7071, -0.6204), (-0.7071, -0.7071, 4.005), (-1.0, 0.0, -0.6204), (-1.0, 0.0, 4.005), (-0.7071, 0.7071, -0.6204), (-0.7071, 0.7071, 4.005), (0.003111, 4.631, -1.022), (-0.4944, 6.592, -0.7757), (2.309, 4.014, -1.022), (3.96, 6.079, -0.6539), (3.997, 2.326, -1.022), (5.24, 2.996, -0.8269), (4.614, 0.02013, -1.022), (7.282, -0.3753, -0.7191), (3.997, -2.285, -1.022), (5.067, -3.904, -0.8684), (2.309, -3.973, -1.022), (3.768, -6.44, -0.6796), (0.003111, -4.591, -1.022), (-0.0575, -5.973, -0.845), (-2.302, -3.973, -1.022), (-3.684, -7.112, -0.6571), (-3.99, -2.285, -1.022), (-5.887, -3.434, -0.7791), (-4.608, 0.02013, -1.022), (-7.121, -0.04189, -0.6165), (-3.99, 2.326, -1.022), (-4.976, 3.955, -0.8168), (-2.302, 4.014, -1.022), (-3.629, 6.299, -0.6296), (-1.875e-09, 3.409e-10, -1.1), (1.974, -1.434, -0.8011), (-0.7539, -2.32, -0.8011), (-2.44, 3.409e-10, -0.8011), (-0.7539, 2.32, -0.8011), (1.974, 1.434, -0.8011), (0.7539, -2.32, -0.317), (-1.974, -1.434, -0.317), (-1.974, 1.434, -0.317), (0.7539, 2.32, -0.317), (2.44, 3.409e-10, -0.317), (-1.875e-09, 3.409e-10, -0.01777), (-0.4431, -1.364, -1.019), (1.16, -0.8429, -1.019), (0.717, -2.207, -0.8436), (2.32, 3.409e-10, -0.8436), (1.16, 0.8429, -1.019), (-1.434, 3.409e-10, -1.019), (-1.877, -1.364, -0.8436), (-0.4431, 1.364, -1.019), (-1.877, 1.364, -0.8436), (0.717, 2.207, -0.8436), (2.594, -0.8429, -0.559), (2.594, 0.8429, -0.559), (-1.875e-09, -2.728, -0.559), (1.603, -2.207, -0.559), (-2.594, -0.8429, -0.559), (-1.603, -2.207, -0.559), (-1.603, 2.207, -0.559), (-2.594, 0.8429, -0.559), (1.603, 2.207, -0.559), (-1.875e-09, 2.728, -0.559), (1.877, -1.364, -0.2745), (-0.717, -2.207, -0.2745), (-2.32, 3.409e-10, -0.2745), (-0.717, 2.207, -0.2745), (1.877, 1.364, -0.2745), (0.4431, -1.364, -0.09861), (1.434, 3.409e-10, -0.09861), (-1.16, -0.8429, -0.09861), (-1.16, 0.8429, -0.09861), (0.4431, 1.364, -0.09861), (4.138, 0.0, 3.887), (3.961, 0.0, 3.935), (3.674, 0.0, 3.917), (3.674, 0.0, 3.857), (3.961, 0.0, 3.839), (2.58, 3.235, 3.887), (2.47, 3.097, 3.935), (2.291, 2.872, 3.917), (2.291, 2.872, 3.857), (2.47, 3.097, 3.839), (-0.9209, 4.035, 3.887), (-0.8814, 3.862, 3.935), (-0.8176, 3.582, 3.917), (-0.8176, 3.582, 3.857), (-0.8814, 3.862, 3.839), (-3.728, 1.796, 3.887), (-3.569, 1.719, 3.935), (-3.31, 1.594, 3.917), (-3.31, 1.594, 3.857), (-3.569, 1.719, 3.839), (-3.728, -1.796, 3.887), (-3.569, -1.719, 3.935), (-3.31, -1.594, 3.917), (-3.31, -1.594, 3.857), (-3.569, -1.719, 3.839), (-0.9209, -4.035, 3.887), (-0.8814, -3.862, 3.935), (-0.8176, -3.582, 3.917), (-0.8176, -3.582, 3.857), (-0.8814, -3.862, 3.839), (2.58, -3.235, 3.887), (2.47, -3.097, 3.935), (2.291, -2.872, 3.917), (2.291, -2.872, 3.857), (2.47, -3.097, 3.839)], [], [(0, 1, 3, 2), (2, 3, 5, 4), (4, 5, 7, 6), (6, 7, 9, 8), (8, 9, 11, 10), (10, 11, 13, 12), (12, 13, 15, 14), (14, 15, 1, 0), (16, 17, 19, 18), (18, 19, 21, 20), (20, 21, 23, 22), (22, 23, 25, 24), (24, 25, 27, 26), (26, 27, 29, 28), (28, 29, 31, 30), (30, 31, 33, 32), (32, 33, 35, 34), (34, 35, 37, 36), (36, 37, 39, 38), (38, 39, 17, 16), (40, 53, 52), (41, 53, 55), (40, 52, 57), (40, 57, 59), (40, 59, 56), (41, 55, 62), (42, 54, 64), (43, 58, 66), (44, 60, 68), (45, 61, 70), (41, 62, 65), (42, 64, 67), (43, 66, 69), (44, 68, 71), (45, 70, 63), (46, 72, 77), (47, 73, 79), (48, 74, 80), (49, 75, 81), (50, 76, 78), (78, 81, 51), (78, 76, 81), (76, 49, 81), (81, 80, 51), (81, 75, 80), (75, 48, 80), (80, 79, 51), (80, 74, 79), (74, 47, 79), (79, 77, 51), (79, 73, 77), (73, 46, 77), (77, 78, 51), (77, 72, 78), (72, 50, 78), (63, 76, 50), (63, 70, 76), (70, 49, 76), (71, 75, 49), (71, 68, 75), (68, 48, 75), (69, 74, 48), (69, 66, 74), (66, 47, 74), (67, 73, 47), (67, 64, 73), (64, 46, 73), (65, 72, 46), (65, 62, 72), (62, 50, 72), (70, 71, 49), (70, 61, 71), (61, 44, 71), (68, 69, 48), (68, 60, 69), (60, 43, 69), (66, 67, 47), (66, 58, 67), (58, 42, 67), (64, 65, 46), (64, 54, 65), (54, 41, 65), (62, 63, 50), (62, 55, 63), (55, 45, 63), (56, 61, 45), (56, 59, 61), (59, 44, 61), (59, 60, 44), (59, 57, 60), (57, 43, 60), (57, 58, 43), (57, 52, 58), (52, 42, 58), (55, 56, 45), (55, 53, 56), (53, 40, 56), (52, 54, 42), (52, 53, 54), (53, 41, 54), (82, 87, 88, 83), (83, 88, 89, 84), (84, 89, 90, 85), (85, 90, 91, 86), (86, 91, 87, 82), (87, 92, 93, 88), (88, 93, 94, 89), (89, 94, 95, 90), (90, 95, 96, 91), (91, 96, 92, 87), (92, 97, 98, 93), (93, 98, 99, 94), (94, 99, 100, 95), (95, 100, 101, 96), (96, 101, 97, 92), (97, 102, 103, 98), (98, 103, 104, 99), (99, 104, 105, 100), (100, 105, 106, 101), (101, 106, 102, 97), (102, 107, 108, 103), (103, 108, 109, 104), (104, 109, 110, 105), (105, 110, 111, 106), (106, 111, 107, 102), (107, 112, 113, 108), (108, 113, 114, 109), (109, 114, 115, 110), (110, 115, 116, 111), (111, 116, 112, 107), (112, 82, 83, 113), (113, 83, 84, 114), (114, 84, 85, 115), (115, 85, 86, 116), (116, 86, 82, 112), (100, 95, 90, 85, 115, 110, 105)])
_uv = me_cylinder.uv_layers.new(name='UVMap')
_uv.uv.foreach_set('vector', [1.0, 0.5, 1.0, 1.0, 0.875, 1.0, 0.875, 0.5, 0.875, 0.5, 0.875, 1.0, 0.75, 1.0, 0.75, 0.5, 0.75, 0.5, 0.75, 1.0, 0.625, 1.0, 0.625, 0.5, 0.625, 0.5, 0.625, 1.0, 0.5, 1.0, 0.5, 0.5, 0.5, 0.5, 0.5, 1.0, 0.375, 1.0, 0.375, 0.5, 0.375, 0.5, 0.375, 1.0, 0.25, 1.0, 0.25, 0.5, 0.25, 0.5, 0.25, 1.0, 0.125, 1.0, 0.125, 0.5, 0.125, 0.5, 0.125, 1.0, 0.0, 1.0, 0.0, 0.5, 1.0, 0.5, 1.0, 1.0, 0.9167, 1.0, 0.9167, 0.5, 0.9167, 0.5, 0.9167, 1.0, 0.8333, 1.0, 0.8333, 0.5, 0.8333, 0.5, 0.8333, 1.0, 0.75, 1.0, 0.75, 0.5, 0.75, 0.5, 0.75, 1.0, 0.6667, 1.0, 0.6667, 0.5, 0.6667, 0.5, 0.6667, 1.0, 0.5833, 1.0, 0.5833, 0.5, 0.5833, 0.5, 0.5833, 1.0, 0.5, 1.0, 0.5, 0.5, 0.5, 0.5, 0.5, 1.0, 0.4167, 1.0, 0.4167, 0.5, 0.4167, 0.5, 0.4167, 1.0, 0.3333, 1.0, 0.3333, 0.5, 0.3333, 0.5, 0.3333, 1.0, 0.25, 1.0, 0.25, 0.5, 0.25, 0.5, 0.25, 1.0, 0.1667, 1.0, 0.1667, 0.5, 0.1667, 0.5, 0.1667, 1.0, 0.08333, 1.0, 0.08333, 0.5, 0.08333, 0.5, 0.08333, 1.0, 7.451e-08, 1.0, 7.451e-08, 0.5, 0.1818, 0.0, 0.2273, 0.07873, 0.1364, 0.07873, 0.2727, 0.1575, 0.3182, 0.07873, 0.3636, 0.1575, 0.9091, 0.0, 0.9545, 0.07873, 0.8636, 0.07873, 0.7273, 0.0, 0.7727, 0.07873, 0.6818, 0.07873, 0.5455, 0.0, 0.5909, 0.07873, 0.5, 0.07873, 0.2727, 0.1575, 0.3636, 0.1575, 0.3182, 0.2362, 0.09091, 0.1575, 0.1818, 0.1575, 0.1364, 0.2362, 0.8182, 0.1575, 0.9091, 0.1575, 0.8636, 0.2362, 0.6364, 0.1575, 0.7273, 0.1575, 0.6818, 0.2362, 0.4545, 0.1575, 0.5455, 0.1575, 0.5, 0.2362, 0.2727, 0.1575, 0.3182, 0.2362, 0.2273, 0.2362, 0.09091, 0.1575, 0.1364, 0.2362, 0.04546, 0.2362, 0.8182, 0.1575, 0.8636, 0.2362, 0.7727, 0.2362, 0.6364, 0.1575, 0.6818, 0.2362, 0.5909, 0.2362, 0.4545, 0.1575, 0.5, 0.2362, 0.4091, 0.2362, 0.1818, 0.3149, 0.2727, 0.3149, 0.2273, 0.3937, 0.0, 0.3149, 0.09091, 0.3149, 0.04546, 0.3937, 0.7273, 0.3149, 0.8182, 0.3149, 0.7727, 0.3937, 0.5455, 0.3149, 0.6364, 0.3149, 0.5909, 0.3937, 0.3636, 0.3149, 0.4545, 0.3149, 0.4091, 0.3937, 0.4091, 0.3937, 0.5, 0.3937, 0.4545, 0.4724, 0.4091, 0.3937, 0.4545, 0.3149, 0.5, 0.3937, 0.4545, 0.3149, 0.5455, 0.3149, 0.5, 0.3937, 0.5909, 0.3937, 0.6818, 0.3937, 0.6364, 0.4724, 0.5909, 0.3937, 0.6364, 0.3149, 0.6818, 0.3937, 0.6364, 0.3149, 0.7273, 0.3149, 0.6818, 0.3937, 0.7727, 0.3937, 0.8636, 0.3937, 0.8182, 0.4724, 0.7727, 0.3937, 0.8182, 0.3149, 0.8636, 0.3937, 0.8182, 0.3149, 0.9091, 0.3149, 0.8636, 0.3937, 0.04546, 0.3937, 0.1364, 0.3937, 0.09091, 0.4724, 0.04546, 0.3937, 0.09091, 0.3149, 0.1364, 0.3937, 0.09091, 0.3149, 0.1818, 0.3149, 0.1364, 0.3937, 0.2273, 0.3937, 0.3182, 0.3937, 0.2727, 0.4724, 0.2273, 0.3937, 0.2727, 0.3149, 0.3182, 0.3937, 0.2727, 0.3149, 0.3636, 0.3149, 0.3182, 0.3937, 0.4091, 0.2362, 0.4545, 0.3149, 0.3636, 0.3149, 0.4091, 0.2362, 0.5, 0.2362, 0.4545, 0.3149, 0.5, 0.2362, 0.5455, 0.3149, 0.4545, 0.3149, 0.5909, 0.2362, 0.6364, 0.3149, 0.5455, 0.3149, 0.5909, 0.2362, 0.6818, 0.2362, 0.6364, 0.3149, 0.6818, 0.2362, 0.7273, 0.3149, 0.6364, 0.3149, 0.7727, 0.2362, 0.8182, 0.3149, 0.7273, 0.3149, 0.7727, 0.2362, 0.8636, 0.2362, 0.8182, 0.3149, 0.8636, 0.2362, 0.9091, 0.3149, 0.8182, 0.3149, 0.04546, 0.2362, 0.09091, 0.3149, 0.0, 0.3149, 0.04546, 0.2362, 0.1364, 0.2362, 0.09091, 0.3149, 0.1364, 0.2362, 0.1818, 0.3149, 0.09091, 0.3149, 0.2273, 0.2362, 0.2727, 0.3149, 0.1818, 0.3149, 0.2273, 0.2362, 0.3182, 0.2362, 0.2727, 0.3149, 0.3182, 0.2362, 0.3636, 0.3149, 0.2727, 0.3149, 0.5, 0.2362, 0.5909, 0.2362, 0.5455, 0.3149, 0.5, 0.2362, 0.5455, 0.1575, 0.5909, 0.2362, 0.5455, 0.1575, 0.6364, 0.1575, 0.5909, 0.2362, 0.6818, 0.2362, 0.7727, 0.2362, 0.7273, 0.3149, 0.6818, 0.2362, 0.7273, 0.1575, 0.7727, 0.2362, 0.7273, 0.1575, 0.8182, 0.1575, 0.7727, 0.2362, 0.8636, 0.2362, 0.9545, 0.2362, 0.9091, 0.3149, 0.8636, 0.2362, 0.9091, 0.1575, 0.9545, 0.2362, 0.9091, 0.1575, 1.0, 0.1575, 0.9545, 0.2362, 0.1364, 0.2362, 0.2273, 0.2362, 0.1818, 0.3149, 0.1364, 0.2362, 0.1818, 0.1575, 0.2273, 0.2362, 0.1818, 0.1575, 0.2727, 0.1575, 0.2273, 0.2362, 0.3182, 0.2362, 0.4091, 0.2362, 0.3636, 0.3149, 0.3182, 0.2362, 0.3636, 0.1575, 0.4091, 0.2362, 0.3636, 0.1575, 0.4545, 0.1575, 0.4091, 0.2362, 0.5, 0.07873, 0.5455, 0.1575, 0.4545, 0.1575, 0.5, 0.07873, 0.5909, 0.07873, 0.5455, 0.1575, 0.5909, 0.07873, 0.6364, 0.1575, 0.5455, 0.1575, 0.6818, 0.07873, 0.7273, 0.1575, 0.6364, 0.1575, 0.6818, 0.07873, 0.7727, 0.07873, 0.7273, 0.1575, 0.7727, 0.07873, 0.8182, 0.1575, 0.7273, 0.1575, 0.8636, 0.07873, 0.9091, 0.1575, 0.8182, 0.1575, 0.8636, 0.07873, 0.9545, 0.07873, 0.9091, 0.1575, 0.9545, 0.07873, 1.0, 0.1575, 0.9091, 0.1575, 0.3636, 0.1575, 0.4091, 0.07873, 0.4545, 0.1575, 0.3636, 0.1575, 0.3182, 0.07873, 0.4091, 0.07873, 0.3182, 0.07873, 0.3636, 0.0, 0.4091, 0.07873, 0.1364, 0.07873, 0.1818, 0.1575, 0.09091, 0.1575, 0.1364, 0.07873, 0.2273, 0.07873, 0.1818, 0.1575, 0.2273, 0.07873, 0.2727, 0.1575, 0.1818, 0.1575, 0.5714, 0.6, 0.7143, 0.6, 0.7143, 0.8, 0.5714, 0.8, 0.5714, 0.8, 0.7143, 0.8, 0.7143, 1.0, 0.5714, 1.0, 0.5714, 0.0, 0.7143, 0.0, 0.7143, 0.2, 0.5714, 0.2, 0.5714, 0.2, 0.7143, 0.2, 0.7143, 0.4, 0.5714, 0.4, 0.5714, 0.4, 0.7143, 0.4, 0.7143, 0.6, 0.5714, 0.6, 0.7143, 0.6, 0.8571, 0.6, 0.8571, 0.8, 0.7143, 0.8, 0.7143, 0.8, 0.8571, 0.8, 0.8571, 1.0, 0.7143, 1.0, 0.7143, 0.0, 0.8571, 0.0, 0.8571, 0.2, 0.7143, 0.2, 0.7143, 0.2, 0.8571, 0.2, 0.8571, 0.4, 0.7143, 0.4, 0.7143, 0.4, 0.8571, 0.4, 0.8571, 0.6, 0.7143, 0.6, 0.8571, 0.6, 1.0, 0.6, 1.0, 0.8, 0.8571, 0.8, 0.8571, 0.8, 1.0, 0.8, 1.0, 1.0, 0.8571, 1.0, 0.8571, 0.0, 1.0, 0.0, 1.0, 0.2, 0.8571, 0.2, 0.8571, 0.2, 1.0, 0.2, 1.0, 0.4, 0.8571, 0.4, 0.8571, 0.4, 1.0, 0.4, 1.0, 0.6, 0.8571, 0.6, -2.22e-16, 0.6, 0.1429, 0.6, 0.1429, 0.8, -2.22e-16, 0.8, -2.22e-16, 0.8, 0.1429, 0.8, 0.1429, 1.0, -2.22e-16, 1.0, -2.22e-16, 0.0, 0.1429, 0.0, 0.1429, 0.2, -2.22e-16, 0.2, -2.22e-16, 0.2, 0.1429, 0.2, 0.1429, 0.4, -2.22e-16, 0.4, -2.22e-16, 0.4, 0.1429, 0.4, 0.1429, 0.6, -2.22e-16, 0.6, 0.1429, 0.6, 0.2857, 0.6, 0.2857, 0.8, 0.1429, 0.8, 0.1429, 0.8, 0.2857, 0.8, 0.2857, 1.0, 0.1429, 1.0, 0.1429, 0.0, 0.2857, 0.0, 0.2857, 0.2, 0.1429, 0.2, 0.1429, 0.2, 0.2857, 0.2, 0.2857, 0.4, 0.1429, 0.4, 0.1429, 0.4, 0.2857, 0.4, 0.2857, 0.6, 0.1429, 0.6, 0.2857, 0.6, 0.4286, 0.6, 0.4286, 0.8, 0.2857, 0.8, 0.2857, 0.8, 0.4286, 0.8, 0.4286, 1.0, 0.2857, 1.0, 0.2857, 0.0, 0.4286, 0.0, 0.4286, 0.2, 0.2857, 0.2, 0.2857, 0.2, 0.4286, 0.2, 0.4286, 0.4, 0.2857, 0.4, 0.2857, 0.4, 0.4286, 0.4, 0.4286, 0.6, 0.2857, 0.6, 0.4286, 0.6, 0.5714, 0.6, 0.5714, 0.8, 0.4286, 0.8, 0.4286, 0.8, 0.5714, 0.8, 0.5714, 1.0, 0.4286, 1.0, 0.4286, 0.0, 0.5714, 0.0, 0.5714, 0.2, 0.4286, 0.2, 0.4286, 0.2, 0.5714, 0.2, 0.5714, 0.4, 0.4286, 0.4, 0.4286, 0.4, 0.5714, 0.4, 0.5714, 0.6, 0.4286, 0.6, 0.0, 0.0, 0.0, 0.0, 0.0, 0.0, 0.0, 0.0, 0.0, 0.0, 0.0, 0.0, 0.0, 0.0])
me_cylinder.materials.append(mat_fire)
me_cylinder.update()
me_cylinder_002 = bpy.data.meshes.new('Cylinder.002')
me_cylinder_002.from_pydata([(-1.22, 2.344, -0.3627), (-1.261, 2.27, -0.4074), (-1.06, 2.165, -0.3569), (-1.102, 2.091, -0.4016), (-1.396, 2.2, -0.3471), (-1.438, 2.126, -0.3917), (-1.237, 2.021, -0.3413), (-1.278, 1.947, -0.3859), (1.7, 1.282, -0.3365), (1.686, 1.222, -0.2914), (1.778, 1.496, -0.3246), (1.764, 1.437, -0.2795), (1.477, 1.36, -0.3352), (1.463, 1.301, -0.2901), (1.555, 1.575, -0.3233), (1.541, 1.516, -0.2782), (-2.704, 2.297, -0.3848), (-2.705, 2.19, -0.3935), (-2.634, 2.262, -0.3681), (-2.634, 2.155, -0.3768), (-2.796, 2.271, -0.3719), (-2.797, 2.164, -0.3806), (-2.725, 2.236, -0.3552), (-2.726, 2.129, -0.3639), (-1.54, -0.7997, -0.486), (-1.541, -0.9855, -0.5011), (-1.417, -0.8615, -0.457), (-1.419, -1.047, -0.4721), (-1.699, -0.8453, -0.4635), (-1.701, -1.031, -0.4787), (-1.576, -0.907, -0.4345), (-1.578, -1.093, -0.4497), (2.214, 2.12, -0.3729), (2.274, 2.118, -0.3884), (2.292, 2.124, -0.3611), (2.352, 2.122, -0.3766), (2.215, 2.022, -0.3721), (2.275, 2.02, -0.3876), (2.294, 2.025, -0.3603), (2.354, 2.023, -0.3758), (-0.484, 3.256, -0.5084), (-0.4851, 3.13, -0.5187), (-0.4008, 3.214, -0.4887), (-0.4019, 3.088, -0.499), (-0.5922, 3.225, -0.4932), (-0.5934, 3.099, -0.5035), (-0.509, 3.183, -0.4735), (-0.5102, 3.057, -0.4837), (0.07534, -2.94, -0.5663), (0.1102, -2.97, -0.5885), (0.1443, -3.029, -0.5573), (0.1791, -3.06, -0.5795), (-0.0187, -3.017, -0.5679), (0.01614, -3.047, -0.5902), (0.05025, -3.106, -0.5589), (0.08509, -3.137, -0.5812), (2.567, -2.042, -0.6258), (2.577, -2.267, -0.6088), (2.683, -1.962, -0.5872), (2.693, -2.187, -0.5701), (2.356, -2.008, -0.6036), (2.366, -2.234, -0.5866), (2.472, -1.928, -0.565), (2.482, -2.154, -0.548), (-1.944, -2.284, -0.3966), (-1.946, -2.507, -0.4148), (-1.797, -2.358, -0.3617), (-1.799, -2.581, -0.3799), (-2.135, -2.338, -0.3696), (-2.137, -2.562, -0.3878), (-1.988, -2.413, -0.3348), (-1.99, -2.636, -0.353), (0.7641, 3.686, -0.3802), (0.7626, 3.51, -0.3946), (0.8805, 3.627, -0.3526), (0.879, 3.451, -0.367), (0.6127, 3.643, -0.3588), (0.6111, 3.466, -0.3732), (0.7291, 3.584, -0.3313), (0.7275, 3.408, -0.3456), (2.051, -2.634, -0.412), (2.05, -2.812, -0.4265), (2.168, -2.693, -0.3842), (2.167, -2.871, -0.3987), (1.899, -2.678, -0.3905), (1.897, -2.855, -0.405), (2.016, -2.737, -0.3627), (2.014, -2.914, -0.3772)], [], [(0, 1, 3, 2), (2, 3, 7, 6), (6, 7, 5, 4), (4, 5, 1, 0), (2, 6, 4, 0), (7, 3, 1, 5), (8, 9, 11, 10), (10, 11, 15, 14), (14, 15, 13, 12), (12, 13, 9, 8), (10, 14, 12, 8), (15, 11, 9, 13), (16, 17, 19, 18), (18, 19, 23, 22), (22, 23, 21, 20), (20, 21, 17, 16), (18, 22, 20, 16), (23, 19, 17, 21), (24, 25, 27, 26), (26, 27, 31, 30), (30, 31, 29, 28), (28, 29, 25, 24), (26, 30, 28, 24), (31, 27, 25, 29), (32, 33, 35, 34), (34, 35, 39, 38), (38, 39, 37, 36), (36, 37, 33, 32), (34, 38, 36, 32), (39, 35, 33, 37), (40, 41, 43, 42), (42, 43, 47, 46), (46, 47, 45, 44), (44, 45, 41, 40), (42, 46, 44, 40), (47, 43, 41, 45), (48, 49, 51, 50), (50, 51, 55, 54), (54, 55, 53, 52), (52, 53, 49, 48), (50, 54, 52, 48), (55, 51, 49, 53), (56, 57, 59, 58), (58, 59, 63, 62), (62, 63, 61, 60), (60, 61, 57, 56), (58, 62, 60, 56), (63, 59, 57, 61), (64, 65, 67, 66), (66, 67, 71, 70), (70, 71, 69, 68), (68, 69, 65, 64), (66, 70, 68, 64), (71, 67, 65, 69), (72, 73, 75, 74), (74, 75, 79, 78), (78, 79, 77, 76), (76, 77, 73, 72), (74, 78, 76, 72), (79, 75, 73, 77), (80, 81, 83, 82), (82, 83, 87, 86), (86, 87, 85, 84), (84, 85, 81, 80), (82, 86, 84, 80), (87, 83, 81, 85)])
_uv = me_cylinder_002.uv_layers.new(name='UVMap')
_uv.uv.foreach_set('vector', [0.375, 0.0, 0.625, 0.0, 0.625, 0.25, 0.375, 0.25, 0.375, 0.25, 0.625, 0.25, 0.625, 0.5, 0.375, 0.5, 0.375, 0.5, 0.625, 0.5, 0.625, 0.75, 0.375, 0.75, 0.375, 0.75, 0.625, 0.75, 0.625, 1.0, 0.375, 1.0, 0.125, 0.5, 0.375, 0.5, 0.375, 0.75, 0.125, 0.75, 0.625, 0.5, 0.875, 0.5, 0.875, 0.75, 0.625, 0.75, 0.375, 0.0, 0.625, 0.0, 0.625, 0.25, 0.375, 0.25, 0.375, 0.25, 0.625, 0.25, 0.625, 0.5, 0.375, 0.5, 0.375, 0.5, 0.625, 0.5, 0.625, 0.75, 0.375, 0.75, 0.375, 0.75, 0.625, 0.75, 0.625, 1.0, 0.375, 1.0, 0.125, 0.5, 0.375, 0.5, 0.375, 0.75, 0.125, 0.75, 0.625, 0.5, 0.875, 0.5, 0.875, 0.75, 0.625, 0.75, 0.375, 0.0, 0.625, 0.0, 0.625, 0.25, 0.375, 0.25, 0.375, 0.25, 0.625, 0.25, 0.625, 0.5, 0.375, 0.5, 0.375, 0.5, 0.625, 0.5, 0.625, 0.75, 0.375, 0.75, 0.375, 0.75, 0.625, 0.75, 0.625, 1.0, 0.375, 1.0, 0.125, 0.5, 0.375, 0.5, 0.375, 0.75, 0.125, 0.75, 0.625, 0.5, 0.875, 0.5, 0.875, 0.75, 0.625, 0.75, 0.375, 0.0, 0.625, 0.0, 0.625, 0.25, 0.375, 0.25, 0.375, 0.25, 0.625, 0.25, 0.625, 0.5, 0.375, 0.5, 0.375, 0.5, 0.625, 0.5, 0.625, 0.75, 0.375, 0.75, 0.375, 0.75, 0.625, 0.75, 0.625, 1.0, 0.375, 1.0, 0.125, 0.5, 0.375, 0.5, 0.375, 0.75, 0.125, 0.75, 0.625, 0.5, 0.875, 0.5, 0.875, 0.75, 0.625, 0.75, 0.375, 0.0, 0.625, 0.0, 0.625, 0.25, 0.375, 0.25, 0.375, 0.25, 0.625, 0.25, 0.625, 0.5, 0.375, 0.5, 0.375, 0.5, 0.625, 0.5, 0.625, 0.75, 0.375, 0.75, 0.375, 0.75, 0.625, 0.75, 0.625, 1.0, 0.375, 1.0, 0.125, 0.5, 0.375, 0.5, 0.375, 0.75, 0.125, 0.75, 0.625, 0.5, 0.875, 0.5, 0.875, 0.75, 0.625, 0.75, 0.375, 0.0, 0.625, 0.0, 0.625, 0.25, 0.375, 0.25, 0.375, 0.25, 0.625, 0.25, 0.625, 0.5, 0.375, 0.5, 0.375, 0.5, 0.625, 0.5, 0.625, 0.75, 0.375, 0.75, 0.375, 0.75, 0.625, 0.75, 0.625, 1.0, 0.375, 1.0, 0.125, 0.5, 0.375, 0.5, 0.375, 0.75, 0.125, 0.75, 0.625, 0.5, 0.875, 0.5, 0.875, 0.75, 0.625, 0.75, 0.375, 0.0, 0.625, 0.0, 0.625, 0.25, 0.375, 0.25, 0.375, 0.25, 0.625, 0.25, 0.625, 0.5, 0.375, 0.5, 0.375, 0.5, 0.625, 0.5, 0.625, 0.75, 0.375, 0.75, 0.375, 0.75, 0.625, 0.75, 0.625, 1.0, 0.375, 1.0, 0.125, 0.5, 0.375, 0.5, 0.375, 0.75, 0.125, 0.75, 0.625, 0.5, 0.875, 0.5, 0.875, 0.75, 0.625, 0.75, 0.375, 0.0, 0.625, 0.0, 0.625, 0.25, 0.375, 0.25, 0.375, 0.25, 0.625, 0.25, 0.625, 0.5, 0.375, 0.5, 0.375, 0.5, 0.625, 0.5, 0.625, 0.75, 0.375, 0.75, 0.375, 0.75, 0.625, 0.75, 0.625, 1.0, 0.375, 1.0, 0.125, 0.5, 0.375, 0.5, 0.375, 0.75, 0.125, 0.75, 0.625, 0.5, 0.875, 0.5, 0.875, 0.75, 0.625, 0.75, 0.375, 0.0, 0.625, 0.0, 0.625, 0.25, 0.375, 0.25, 0.375, 0.25, 0.625, 0.25, 0.625, 0.5, 0.375, 0.5, 0.375, 0.5, 0.625, 0.5, 0.625, 0.75, 0.375, 0.75, 0.375, 0.75, 0.625, 0.75, 0.625, 1.0, 0.375, 1.0, 0.125, 0.5, 0.375, 0.5, 0.375, 0.75, 0.125, 0.75, 0.625, 0.5, 0.875, 0.5, 0.875, 0.75, 0.625, 0.75, 0.375, 0.0, 0.625, 0.0, 0.625, 0.25, 0.375, 0.25, 0.375, 0.25, 0.625, 0.25, 0.625, 0.5, 0.375, 0.5, 0.375, 0.5, 0.625, 0.5, 0.625, 0.75, 0.375, 0.75, 0.375, 0.75, 0.625, 0.75, 0.625, 1.0, 0.375, 1.0, 0.125, 0.5, 0.375, 0.5, 0.375, 0.75, 0.125, 0.75, 0.625, 0.5, 0.875, 0.5, 0.875, 0.75, 0.625, 0.75, 0.375, 0.0, 0.625, 0.0, 0.625, 0.25, 0.375, 0.25, 0.375, 0.25, 0.625, 0.25, 0.625, 0.5, 0.375, 0.5, 0.375, 0.5, 0.625, 0.5, 0.625, 0.75, 0.375, 0.75, 0.375, 0.75, 0.625, 0.75, 0.625, 1.0, 0.375, 1.0, 0.125, 0.5, 0.375, 0.5, 0.375, 0.75, 0.125, 0.75, 0.625, 0.5, 0.875, 0.5, 0.875, 0.75, 0.625, 0.75])
me_cylinder_002.materials.append(mat_fire)
me_cylinder_002.update()
arm_armature_002 = bpy.data.armatures.new('Armature.002')  # bones are not reproduced

# ---- objects
ob_stone_golem = bpy.data.objects.new('stone-golem', me_cube_001)
ob_beam = bpy.data.objects.new('Beam', me_cylinder)
ob_particles = bpy.data.objects.new('particles', me_cylinder_002)
ob_armature_001 = bpy.data.objects.new('Armature.001', arm_armature_002)

# ---- transforms, parenting, visibility, modifiers, constraints
ob_stone_golem.location = (0.0, 0.0, 0.0)
ob_stone_golem.lock_rotations_4d = False
ob_stone_golem.empty_display_type = 'ARROWS'
ob_stone_golem.lineart.crease_threshold = 0.0
_vg = ob_stone_golem.vertex_groups.new(name='Foot.L')
_vg = ob_stone_golem.vertex_groups.new(name='Thigh.L')
_vg = ob_stone_golem.vertex_groups.new(name='Leg.L')
_vg = ob_stone_golem.vertex_groups.new(name='LowerTorso')
_vg = ob_stone_golem.vertex_groups.new(name='Torso')
_vg = ob_stone_golem.vertex_groups.new(name='Head')
_vg = ob_stone_golem.vertex_groups.new(name='Arm.L')
_vg = ob_stone_golem.vertex_groups.new(name='Finger1.L')
_vg = ob_stone_golem.vertex_groups.new(name='Finger2.L')
_vg = ob_stone_golem.vertex_groups.new(name='Finger3.L')
_vg = ob_stone_golem.vertex_groups.new(name='Arm.R')
_vg = ob_stone_golem.vertex_groups.new(name='Finger1.R')
_vg = ob_stone_golem.vertex_groups.new(name='Finger2.R')
_vg = ob_stone_golem.vertex_groups.new(name='Finger3.R')
_vg = ob_stone_golem.vertex_groups.new(name='Thigh.R')
_vg = ob_stone_golem.vertex_groups.new(name='Leg.R')
_vg = ob_stone_golem.vertex_groups.new(name='Foot.R')
_vg = ob_stone_golem.vertex_groups.new(name='IKTarget.L')
_vg = ob_stone_golem.vertex_groups.new(name='IKTarget.R')
_vg = ob_stone_golem.vertex_groups.new(name='rock-attack')
ob_beam.parent = ob_armature_001
ob_beam.location = (0.0, 0.0, 1.6)
ob_beam.scale = (0.3117, 0.3117, 1.579)
_vg = ob_beam.vertex_groups.new(name='Ball')
_vg.add([40, 41, 42, 43, 44, 45, 46, 47, 48, 49, 50, 51, 52, 53, 54, 55, 56, 57, 58, 59, 60, 61, 62, 63, 64, 65, 66, 67, 68, 69, 70, 71, 72, 73, 74, 75, 76, 77, 78, 79, 80, 81], 1.0, 'REPLACE')
_vg = ob_beam.vertex_groups.new(name='Beam')
_vg.add([0, 1, 2, 3, 4, 5, 6, 7, 8, 9, 10, 11, 12, 13, 14, 15], 1.0, 'REPLACE')
_vg = ob_beam.vertex_groups.new(name='Inner-Wave')
_vg.add([82, 83, 84, 85, 86, 87, 88, 89, 90, 91, 92, 93, 94, 95, 96, 97, 98, 99, 100, 101, 102, 103, 104, 105, 106, 107, 108, 109, 110, 111, 112, 113, 114, 115, 116], 1.0, 'REPLACE')
_vg = ob_beam.vertex_groups.new(name='Outer-Wave')
_vg.add([16, 17, 18, 19, 20, 21, 22, 23, 24, 25, 26, 27, 28, 29, 30, 31, 32, 33, 34, 35, 36, 37, 38, 39], 1.0, 'REPLACE')
_m = ob_beam.modifiers.new('Armature', 'ARMATURE')
_m.object = ob_armature_001
ob_particles.location = (0.0, 0.0, 1.6)
ob_particles.scale = (0.3117, 0.3117, 1.579)
_vg = ob_particles.vertex_groups.new(name='Particles')
_vg.add([0, 1, 2, 3, 4, 5, 6, 7, 8, 9, 10, 11, 12, 13, 14, 15, 16, 17, 18, 19, 20, 21, 22, 23, 24, 25, 26, 27, 28, 29, 30, 31, 32, 33, 34, 35, 36, 37, 38, 39, 40, 41, 42, 43, 44, 45, 46, 47, 48, 49, 50, 51, 52, 53, 54, 55, 56, 57, 58, 59, 60, 61, 62, 63, 64, 65, 66, 67, 68, 69, 70, 71, 72, 73, 74, 75, 76, 77, 78, 79, 80, 81, 82, 83, 84, 85, 86, 87], 1.0, 'REPLACE')
_vg = ob_particles.vertex_groups.new(name='Beam')
_vg = ob_particles.vertex_groups.new(name='Inner-Wave')
_vg = ob_particles.vertex_groups.new(name='Outer-Wave')
_m = ob_particles.modifiers.new('Armature', 'ARMATURE')
ob_armature_001.location = (0.0, 0.0, 0.0)

# ---- collection membership
col_collection.objects.link(ob_stone_golem)
col_collection.objects.link(ob_beam)
col_collection.objects.link(ob_particles)
col_collection.objects.link(ob_armature_001)

# ---- scene / render settings (as saved in the file)
scene.frame_start = 0; scene.frame_end = 47; scene.frame_set(18)
scene.render.engine = 'BLENDER_EEVEE_NEXT'
scene.cycles.sampling_pattern = 'TABULATED_SOBOL'
scene.cycles.use_light_tree = False
scene.view_settings.view_transform = 'Filmic'
bpy.context.view_layer.update()

# ---- added for rendering (the .blend has no active camera and no usable light): camera, sun
cam_auto = bpy.data.cameras.new('AutoCamera')
cam_auto.lens = 50.0
cam_auto.sensor_width = 36.0
cam_auto.clip_end = 1000.0
ob_auto_camera = bpy.data.objects.new('AutoCamera', cam_auto)
scene.collection.objects.link(ob_auto_camera)
ob_auto_camera.location = (9.54051, -11.2494, 11.4276)
ob_auto_camera.rotation_euler = (1.09748, -7.21219e-08, 0.694738)
scene.camera = ob_auto_camera
light_auto_sun = bpy.data.lights.new('AutoSun', 'SUN')
light_auto_sun.energy = 3.0
light_auto_sun.angle = 0.0523599
ob_auto_sun = bpy.data.objects.new('AutoSun', light_auto_sun)
scene.collection.objects.link(ob_auto_sun)
ob_auto_sun.rotation_euler = (0.872665, 0.174533, 0.523599)
bpy.context.view_layer.update()
